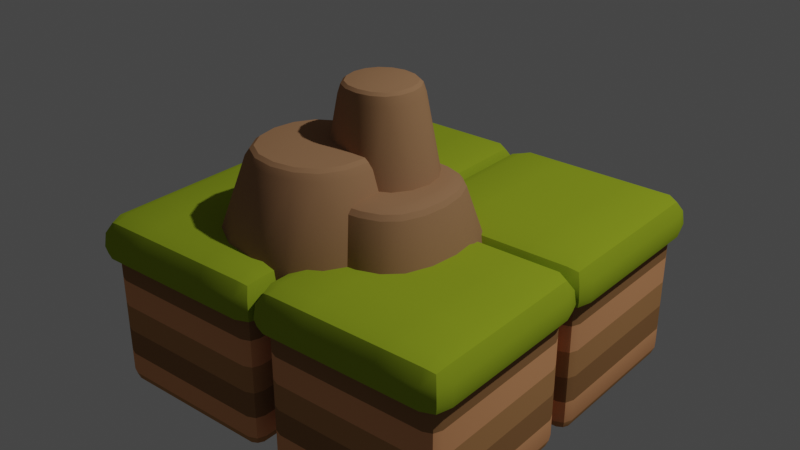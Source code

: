 # Source: LevelCube.blend  (saved by Blender 3.0.42; exported with 4.5.12 LTS)
import bpy
from mathutils import Matrix  # noqa: F401  (used for matrix-valued properties, if any)

bpy.ops.wm.read_factory_settings(use_empty=True)
scene = bpy.context.scene
scene.name = 'Scene'

# ---- collections
col_collection = bpy.data.collections.new('Collection'); scene.collection.children.link(col_collection)

# ---- materials (node trees are filled in below, after node groups)
mat_green_light = bpy.data.materials.new('Green_Light')
mat_green_light.alpha_threshold = 0.0
mat_green_light.use_transparent_shadow = False
mat_green_light.diffuse_color = (0.3129, 0.4109, 0.02278, 1.0)
mat_green_light.roughness = 0.5
mat_dirt_1 = bpy.data.materials.new('Dirt_1')
mat_dirt_1.alpha_threshold = 0.0
mat_dirt_1.use_transparent_shadow = False
mat_dirt_1.diffuse_color = (0.4869, 0.247, 0.1019, 1.0)
mat_dirt_1.roughness = 0.5
mat_dirt_2 = bpy.data.materials.new('Dirt_2')
mat_dirt_2.alpha_threshold = 0.0
mat_dirt_2.use_transparent_shadow = False
mat_dirt_2.diffuse_color = (0.3185, 0.1634, 0.06886, 1.0)
mat_dirt_2.roughness = 0.5
mat_dirt_3 = bpy.data.materials.new('Dirt_3')
mat_dirt_3.alpha_threshold = 0.0
mat_dirt_3.use_transparent_shadow = False
mat_dirt_3.diffuse_color = (0.7874, 0.3653, 0.1699, 1.0)
mat_dirt_3.roughness = 0.5
mat_green_light_001 = bpy.data.materials.new('Green_Light.001')
mat_green_light_001.alpha_threshold = 0.0
mat_green_light_001.use_transparent_shadow = False
mat_green_light_001.diffuse_color = (0.3129, 0.4109, 0.02278, 1.0)
mat_green_light_001.roughness = 0.5
mat_dirt_1_001 = bpy.data.materials.new('Dirt_1.001')
mat_dirt_1_001.alpha_threshold = 0.0
mat_dirt_1_001.use_transparent_shadow = False
mat_dirt_1_001.diffuse_color = (0.4869, 0.247, 0.1019, 1.0)
mat_dirt_1_001.roughness = 0.5
mat_dirt_2_001 = bpy.data.materials.new('Dirt_2.001')
mat_dirt_2_001.alpha_threshold = 0.0
mat_dirt_2_001.use_transparent_shadow = False
mat_dirt_2_001.diffuse_color = (0.3185, 0.1634, 0.06886, 1.0)
mat_dirt_2_001.roughness = 0.5
mat_dirt_3_001 = bpy.data.materials.new('Dirt_3.001')
mat_dirt_3_001.alpha_threshold = 0.0
mat_dirt_3_001.use_transparent_shadow = False
mat_dirt_3_001.diffuse_color = (0.7874, 0.3653, 0.1699, 1.0)
mat_dirt_3_001.roughness = 0.5
mat_green_light_003 = bpy.data.materials.new('Green_Light.003')
mat_green_light_003.alpha_threshold = 0.0
mat_green_light_003.use_transparent_shadow = False
mat_green_light_003.diffuse_color = (0.3129, 0.4109, 0.02278, 1.0)
mat_green_light_003.roughness = 0.5
mat_dirt_1_003 = bpy.data.materials.new('Dirt_1.003')
mat_dirt_1_003.alpha_threshold = 0.0
mat_dirt_1_003.use_transparent_shadow = False
mat_dirt_1_003.diffuse_color = (0.4869, 0.247, 0.1019, 1.0)
mat_dirt_1_003.roughness = 0.5
mat_dirt_2_003 = bpy.data.materials.new('Dirt_2.003')
mat_dirt_2_003.alpha_threshold = 0.0
mat_dirt_2_003.use_transparent_shadow = False
mat_dirt_2_003.diffuse_color = (0.3185, 0.1634, 0.06886, 1.0)
mat_dirt_2_003.roughness = 0.5
mat_dirt_3_003 = bpy.data.materials.new('Dirt_3.003')
mat_dirt_3_003.alpha_threshold = 0.0
mat_dirt_3_003.use_transparent_shadow = False
mat_dirt_3_003.diffuse_color = (0.7874, 0.3653, 0.1699, 1.0)
mat_dirt_3_003.roughness = 0.5
mat_green_light_002 = bpy.data.materials.new('Green_Light.002')
mat_green_light_002.alpha_threshold = 0.0
mat_green_light_002.use_transparent_shadow = False
mat_green_light_002.diffuse_color = (0.3129, 0.4109, 0.02278, 1.0)
mat_green_light_002.roughness = 0.5
mat_dirt_1_002 = bpy.data.materials.new('Dirt_1.002')
mat_dirt_1_002.alpha_threshold = 0.0
mat_dirt_1_002.use_transparent_shadow = False
mat_dirt_1_002.diffuse_color = (0.4869, 0.247, 0.1019, 1.0)
mat_dirt_1_002.roughness = 0.5
mat_dirt_2_002 = bpy.data.materials.new('Dirt_2.002')
mat_dirt_2_002.alpha_threshold = 0.0
mat_dirt_2_002.use_transparent_shadow = False
mat_dirt_2_002.diffuse_color = (0.3185, 0.1634, 0.06886, 1.0)
mat_dirt_2_002.roughness = 0.5
mat_dirt_3_002 = bpy.data.materials.new('Dirt_3.002')
mat_dirt_3_002.alpha_threshold = 0.0
mat_dirt_3_002.use_transparent_shadow = False
mat_dirt_3_002.diffuse_color = (0.7874, 0.3653, 0.1699, 1.0)
mat_dirt_3_002.roughness = 0.5
mat_rock = bpy.data.materials.new('Rock')
mat_rock.alpha_threshold = 0.0
mat_rock.use_transparent_shadow = False
mat_rock.diffuse_color = (0.3844, 0.2076, 0.108, 1.0)
mat_rock.roughness = 0.5

# ---- node groups
ng_auto_smooth = bpy.data.node_groups.new('Auto Smooth', 'GeometryNodeTree')
_s = ng_auto_smooth.interface.new_socket(name='Geometry', in_out='OUTPUT', socket_type='NodeSocketGeometry')
_s = ng_auto_smooth.interface.new_socket(name='Geometry', in_out='INPUT', socket_type='NodeSocketGeometry')
_s = ng_auto_smooth.interface.new_socket(name='Angle', in_out='INPUT', socket_type='NodeSocketFloat')
_s.subtype = 'ANGLE'
_s.min_value = 0.0
_s.max_value = 3.142
ng_auto_smooth.is_modifier = True
_N = ng_auto_smooth.nodes; _L = ng_auto_smooth.links
n0 = _N.new('NodeGroupOutput'); n0.name = 'Group Output'; n0.location = (480, -100)
n1 = _N.new('NodeGroupInput'); n1.name = 'Group Input'; n1.location = (-420, -300)
n2 = _N.new('NodeGroupInput'); n2.name = 'Group Input.001'; n2.location = (-60, -100)
n3 = _N.new('GeometryNodeSetShadeSmooth'); n3.name = 'Set Shade Smooth'; n3.location = (120, -100)
n3.domain = 'EDGE'
n4 = _N.new('GeometryNodeSetShadeSmooth'); n4.name = 'Set Shade Smooth.001'; n4.location = (300, -100)
n5 = _N.new('GeometryNodeInputMeshEdgeAngle'); n5.name = 'Edge Angle'; n5.location = (-420, -220)
n6 = _N.new('GeometryNodeInputEdgeSmooth'); n6.name = 'Is Edge Smooth'; n6.location = (-60, -160)
n7 = _N.new('GeometryNodeInputShadeSmooth'); n7.name = 'Is Face Smooth'; n7.location = (-240, -340)
n8 = _N.new('FunctionNodeBooleanMath'); n8.name = 'Boolean Math'; n8.location = (-60, -220)
n9 = _N.new('FunctionNodeCompare'); n9.name = 'Compare'; n9.location = (-240, -180)
n9.operation = 'LESS_EQUAL'
_L.new(n5.outputs[0], n9.inputs[0])
_L.new(n4.outputs[0], n0.inputs[0])
_L.new(n1.outputs[1], n9.inputs[1])
_L.new(n9.outputs[0], n8.inputs[0])
_L.new(n7.outputs[0], n8.inputs[1])
_L.new(n2.outputs[0], n3.inputs[0])
_L.new(n6.outputs[0], n3.inputs[1])
_L.new(n3.outputs[0], n4.inputs[0])
_L.new(n8.outputs[0], n3.inputs[2])
n0.is_active_output = True

# ---- material node trees

# ---- world
world_world = bpy.data.worlds.new('World'); scene.world = world_world
world_world.use_nodes = True; world_world.node_tree.nodes.clear()
_N = world_world.node_tree.nodes; _L = world_world.node_tree.links
n0 = _N.new('ShaderNodeOutputWorld'); n0.name = 'World Output'; n0.location = (300, 300)
n1 = _N.new('ShaderNodeBackground'); n1.name = 'Background'; n1.location = (10, 300)
n1.inputs[0].default_value = (0.05088, 0.05088, 0.05088, 1.0)
_L.new(n1.outputs[0], n0.inputs[0])
n0.is_active_output = True
world_world.color = (0.05088, 0.05088, 0.05088)
world_world.use_sun_shadow = False
world_world.sun_shadow_jitter_overblur = 0.0

# ---- lights
light_light = bpy.data.lights.new('Light', 'POINT')
light_light.transmission_factor = 0.0
light_light.energy = 1000.0
light_light.shadow_soft_size = 0.1
light_light.shadow_maximum_resolution = 0.006
light_light.use_absolute_resolution = True

# ---- meshes
me_cube_276 = bpy.data.meshes.new('Cube.276')
me_cube_276.from_pydata([(-0.8891, -0.8483, 0.996), (-1.1, -0.8795, 0.801), (-0.9171, -1.1, 0.801), (-0.8891, -0.8483, 0.5272), (-1.1, -0.8795, 0.5666), (-0.9171, -1.1, 0.5666), (-1.117, -0.8951, 0.645), (-1.03, -0.8561, 0.9472), (-1.054, -1.045, 0.801), (-1.1, -0.3818, 0.801), (-0.9329, -1.117, 0.645), (-0.8943, -1.02, 0.9472), (-0.8918, -0.3559, 0.996), (-0.4382, -1.1, 0.801), (-0.4171, -0.8482, 0.996), (-1.03, -0.8561, 0.537), (-0.8943, -1.02, 0.537), (-0.8918, -0.3559, 0.5272), (-0.4171, -0.8482, 0.5272), (-1.054, -1.045, 0.5666), (-1.1, -0.3818, 0.5666), (-0.4382, -1.1, 0.5666), (-1.071, -1.061, 0.645), (-1.001, -0.9841, 0.9093), (-1.117, -0.3947, 0.645), (-1.031, -0.3624, 0.9472), (-0.4514, -1.117, 0.645), (-0.4197, -1.02, 0.9472), (-0.4211, -0.3558, 0.996), (-1.001, -0.9841, 0.5447), (-1.031, -0.3624, 0.537), (-0.4197, -1.02, 0.537), (-1.0, -0.8736, -0.8736), (-0.8736, -0.8736, -1.0), (-0.8736, -1.0, -0.8736), (-0.963, -0.8736, -0.963), (-0.9466, -0.9466, -0.9466), (-0.8736, -0.963, -0.963), (-0.963, -0.963, -0.8736), (-1.0, -0.8736, 0.624), (-1.0, -0.8736, 0.2813), (-1.0, -0.8736, -0.0243), (-1.0, -0.8736, -0.3277), (-1.0, -0.8736, -0.624), (-0.963, -0.963, -0.624), (-0.963, -0.963, -0.3277), (-0.963, -0.963, -0.0243), (-0.963, -0.963, 0.2813), (-0.963, -0.963, 0.624), (-0.8736, -1.0, -0.624), (-0.8736, -1.0, -0.3277), (-0.8736, -1.0, -0.0243), (-0.8736, -1.0, 0.2813), (-0.8736, -1.0, 0.624), (0.8891, -0.8483, 0.996), (1.1, -0.8795, 0.801), (0.9171, -1.1, 0.801), (0.8891, -0.8483, 0.5272), (1.1, -0.8795, 0.5666), (0.9171, -1.1, 0.5666), (1.117, -0.8951, 0.645), (1.03, -0.8561, 0.9472), (1.054, -1.045, 0.801), (1.1, -0.3818, 0.801), (0.9329, -1.117, 0.645), (0.8943, -1.02, 0.9472), (0.8918, -0.3559, 0.996), (0.4382, -1.1, 0.801), (0.4171, -0.8482, 0.996), (1.03, -0.8561, 0.537), (0.8943, -1.02, 0.537), (0.8918, -0.3559, 0.5272), (0.4171, -0.8482, 0.5272), (1.054, -1.045, 0.5666), (1.1, -0.3818, 0.5666), (0.4382, -1.1, 0.5666), (1.071, -1.061, 0.645), (1.001, -0.9841, 0.9093), (1.117, -0.3947, 0.645), (1.031, -0.3624, 0.9472), (0.4514, -1.117, 0.645), (0.4197, -1.02, 0.9472), (0.4211, -0.3558, 0.996), (1.001, -0.9841, 0.5447), (1.031, -0.3624, 0.537), (0.4197, -1.02, 0.537), (1.0, -0.8736, -0.8736), (0.8736, -0.8736, -1.0), (0.8736, -1.0, -0.8736), (0.963, -0.8736, -0.963), (0.9466, -0.9466, -0.9466), (0.8736, -0.963, -0.963), (0.963, -0.963, -0.8736), (0.0, -1.1, 0.5666), (0.0, -0.8482, 0.996), (1.0, -0.8736, 0.624), (1.0, -0.8736, 0.2813), (1.0, -0.8736, -0.0243), (1.0, -0.8736, -0.3277), (1.0, -0.8736, -0.624), (0.963, -0.963, -0.624), (0.963, -0.963, -0.3277), (0.963, -0.963, -0.0243), (0.963, -0.963, 0.2813), (0.963, -0.963, 0.624), (0.8736, -1.0, -0.624), (0.8736, -1.0, -0.3277), (0.8736, -1.0, -0.0243), (0.8736, -1.0, 0.2813), (0.8736, -1.0, 0.624), (0.0, -1.117, 0.645), (0.0, -1.02, 0.537), (0.0, -0.3558, 0.996), (0.0, -1.02, 0.9472), (0.0, -0.8482, 0.5272), (0.0, -1.0, -0.8736), (0.0, -0.963, -0.963), (0.0, -0.8736, -1.0), (0.0, -1.0, 0.624), (0.0, -1.0, 0.2813), (0.0, -1.0, -0.0243), (0.0, -1.0, -0.3277), (0.0, -1.0, -0.624), (0.0, -1.1, 0.801), (-0.8891, 0.8483, 0.996), (-1.1, 0.8795, 0.801), (-0.9171, 1.1, 0.801), (-0.8891, 0.8483, 0.5272), (-1.1, 0.8795, 0.5666), (-0.9171, 1.1, 0.5666), (-1.117, 0.8951, 0.645), (-1.03, 0.8561, 0.9472), (-1.054, 1.045, 0.801), (-1.1, 0.3818, 0.801), (-0.9329, 1.117, 0.645), (-0.8943, 1.02, 0.9472), (-0.8918, 0.3559, 0.996), (-0.4382, 1.1, 0.801), (-0.4171, 0.8482, 0.996), (-1.03, 0.8561, 0.537), (-0.8943, 1.02, 0.537), (-0.8918, 0.3559, 0.5272), (-0.4171, 0.8482, 0.5272), (-1.054, 1.045, 0.5666), (-1.1, 0.3818, 0.5666), (-0.4382, 1.1, 0.5666), (-1.071, 1.061, 0.645), (-1.001, 0.9841, 0.9093), (-1.117, 0.3947, 0.645), (-1.031, 0.3624, 0.9472), (-0.4514, 1.117, 0.645), (-0.4197, 1.02, 0.9472), (-0.4211, 0.3558, 0.996), (-1.001, 0.9841, 0.5447), (-1.031, 0.3624, 0.537), (-0.4197, 1.02, 0.537), (-1.117, 0.0, 0.645), (-1.0, 0.8736, -0.8736), (-0.8736, 0.8736, -1.0), (-0.8736, 1.0, -0.8736), (-0.963, 0.8736, -0.963), (-0.9466, 0.9466, -0.9466), (-0.8736, 0.963, -0.963), (-0.963, 0.963, -0.8736), (-1.031, 0.0, 0.537), (-0.4211, 0.0, 0.996), (-1.031, 0.0, 0.9472), (-1.0, 0.8736, 0.624), (-1.0, 0.8736, 0.2813), (-1.0, 0.8736, -0.0243), (-1.0, 0.8736, -0.3277), (-1.0, 0.8736, -0.624), (-0.963, 0.963, -0.624), (-0.963, 0.963, -0.3277), (-0.963, 0.963, -0.0243), (-0.963, 0.963, 0.2813), (-0.963, 0.963, 0.624), (-0.8736, 1.0, -0.624), (-0.8736, 1.0, -0.3277), (-0.8736, 1.0, -0.0243), (-0.8736, 1.0, 0.2813), (-0.8736, 1.0, 0.624), (-0.8918, 0.0, 0.5272), (-1.1, 0.0, 0.801), (-1.1, 0.0, 0.5666), (-0.8918, 0.0, 0.996), (-1.0, 0.0, -0.8736), (-0.963, 0.0, -0.963), (-0.8736, 0.0, -1.0), (-1.0, 0.0, 0.624), (-1.0, 0.0, 0.2813), (-1.0, 0.0, -0.0243), (-1.0, 0.0, -0.3277), (-1.0, 0.0, -0.624), (0.8891, 0.8483, 0.996), (1.1, 0.8795, 0.801), (0.9171, 1.1, 0.801), (0.8891, 0.8483, 0.5272), (1.1, 0.8795, 0.5666), (0.9171, 1.1, 0.5666), (1.117, 0.8951, 0.645), (1.03, 0.8561, 0.9472), (1.054, 1.045, 0.801), (1.1, 0.3818, 0.801), (0.9329, 1.117, 0.645), (0.8943, 1.02, 0.9472), (0.8918, 0.3559, 0.996), (0.4382, 1.1, 0.801), (0.4171, 0.8482, 0.996), (1.03, 0.8561, 0.537), (0.8943, 1.02, 0.537), (0.8918, 0.3559, 0.5272), (0.4171, 0.8482, 0.5272), (1.054, 1.045, 0.5666), (1.1, 0.3818, 0.5666), (0.4382, 1.1, 0.5666), (1.071, 1.061, 0.645), (1.001, 0.9841, 0.9093), (1.117, 0.3947, 0.645), (1.031, 0.3624, 0.9472), (0.4514, 1.117, 0.645), (0.4197, 1.02, 0.9472), (0.4211, 0.3558, 0.996), (1.001, 0.9841, 0.5447), (1.031, 0.3624, 0.537), (0.4197, 1.02, 0.537), (1.117, 0.0, 0.645), (1.0, 0.8736, -0.8736), (0.8736, 0.8736, -1.0), (0.8736, 1.0, -0.8736), (0.963, 0.8736, -0.963), (0.9466, 0.9466, -0.9466), (0.8736, 0.963, -0.963), (0.963, 0.963, -0.8736), (0.0, 1.1, 0.5666), (0.0, 0.8482, 0.996), (1.031, 0.0, 0.537), (0.4211, 0.0, 0.996), (1.031, 0.0, 0.9472), (1.0, 0.8736, 0.624), (1.0, 0.8736, 0.2813), (1.0, 0.8736, -0.0243), (1.0, 0.8736, -0.3277), (1.0, 0.8736, -0.624), (0.963, 0.963, -0.624), (0.963, 0.963, -0.3277), (0.963, 0.963, -0.0243), (0.963, 0.963, 0.2813), (0.963, 0.963, 0.624), (0.8736, 1.0, -0.624), (0.8736, 1.0, -0.3277), (0.8736, 1.0, -0.0243), (0.8736, 1.0, 0.2813), (0.8736, 1.0, 0.624), (0.0, 1.117, 0.645), (0.0, 1.02, 0.537), (0.0, 0.3558, 0.996), (0.0, 1.02, 0.9472), (0.0, 0.8482, 0.5272), (0.8918, 0.0, 0.5272), (1.1, 0.0, 0.801), (0.0, 0.0, 0.996), (1.1, 0.0, 0.5666), (0.0, 1.0, -0.8736), (0.0, 0.963, -0.963), (0.0, 0.8736, -1.0), (0.8918, 0.0, 0.996), (0.0, 1.0, 0.624), (0.0, 1.0, 0.2813), (0.0, 1.0, -0.0243), (0.0, 1.0, -0.3277), (0.0, 1.0, -0.624), (1.0, 0.0, -0.8736), (0.963, 0.0, -0.963), (0.8736, 0.0, -1.0), (0.0, 1.1, 0.801), (1.0, 0.0, 0.624), (1.0, 0.0, 0.2813), (1.0, 0.0, -0.0243), (1.0, 0.0, -0.3277), (1.0, 0.0, -0.624), (0.0, 0.0, -1.0)], [], [(0, 14, 28, 12), (0, 12, 25, 7), (0, 7, 23, 11), (0, 11, 27, 14), (1, 9, 24, 6), (1, 6, 22, 8), (1, 8, 23, 7), (1, 7, 25, 9), (261, 165, 28, 112), (110, 26, 21, 93), (113, 94, 14, 27), (2, 8, 22, 10), (2, 10, 26, 13), (2, 13, 27, 11), (2, 11, 23, 8), (3, 18, 31, 16), (3, 16, 29, 15), (3, 15, 30, 17), (4, 6, 24, 20), (4, 20, 30, 15), (4, 15, 29, 19), (4, 19, 22, 6), (123, 13, 26, 110), (111, 93, 21, 31), (5, 10, 22, 19), (5, 19, 29, 16), (5, 16, 31, 21), (5, 21, 26, 10), (111, 31, 18, 114), (113, 27, 13, 123), (193, 186, 32, 43), (281, 117, 33, 188), (32, 35, 36, 38), (33, 37, 36, 35), (34, 38, 36, 37), (43, 32, 38, 44), (44, 38, 34, 49), (115, 34, 37, 116), (116, 37, 33, 117), (45, 50, 51, 46), (48, 47, 52, 53), (47, 46, 51, 52), (41, 42, 45, 46), (45, 44, 49, 50), (39, 40, 47, 48), (40, 41, 46, 47), (42, 43, 44, 45), (191, 192, 42, 41), (189, 190, 40, 39), (190, 191, 41, 40), (192, 193, 43, 42), (50, 121, 120, 51), (50, 49, 122, 121), (52, 51, 120, 119), (53, 52, 119, 118), (49, 34, 115, 122), (14, 94, 112, 28), (25, 166, 183, 9), (25, 12, 185, 166), (30, 20, 184, 164), (9, 183, 156, 24), (24, 156, 184, 20), (35, 187, 188, 33), (32, 186, 187, 35), (30, 164, 182, 17), (28, 165, 185, 12), (54, 66, 82, 68), (54, 61, 79, 66), (54, 65, 77, 61), (54, 68, 81, 65), (55, 60, 78, 63), (55, 62, 76, 60), (55, 61, 77, 62), (55, 63, 79, 61), (261, 112, 82, 237), (110, 93, 75, 80), (113, 81, 68, 94), (56, 64, 76, 62), (56, 67, 80, 64), (56, 65, 81, 67), (56, 62, 77, 65), (57, 70, 85, 72), (57, 69, 83, 70), (57, 71, 84, 69), (58, 74, 78, 60), (58, 69, 84, 74), (58, 73, 83, 69), (58, 60, 76, 73), (123, 110, 80, 67), (111, 85, 75, 93), (59, 73, 76, 64), (59, 70, 83, 73), (59, 75, 85, 70), (59, 64, 80, 75), (111, 114, 72, 85), (113, 123, 67, 81), (280, 99, 86, 272), (281, 274, 87, 117), (86, 92, 90, 89), (87, 89, 90, 91), (88, 91, 90, 92), (99, 100, 92, 86), (100, 105, 88, 92), (115, 116, 91, 88), (116, 117, 87, 91), (101, 102, 107, 106), (104, 109, 108, 103), (103, 108, 107, 102), (97, 102, 101, 98), (101, 106, 105, 100), (95, 104, 103, 96), (96, 103, 102, 97), (98, 101, 100, 99), (278, 97, 98, 279), (276, 95, 96, 277), (277, 96, 97, 278), (279, 98, 99, 280), (106, 107, 120, 121), (106, 121, 122, 105), (108, 119, 120, 107), (109, 118, 119, 108), (105, 122, 115, 88), (68, 82, 112, 94), (79, 63, 260, 238), (79, 238, 266, 66), (84, 236, 262, 74), (63, 78, 226, 260), (78, 74, 262, 226), (89, 87, 274, 273), (86, 89, 273, 272), (84, 71, 259, 236), (82, 66, 266, 237), (124, 136, 152, 138), (124, 131, 149, 136), (124, 135, 147, 131), (124, 138, 151, 135), (125, 130, 148, 133), (125, 132, 146, 130), (125, 131, 147, 132), (125, 133, 149, 131), (261, 256, 152, 165), (254, 234, 145, 150), (257, 151, 138, 235), (126, 134, 146, 132), (126, 137, 150, 134), (126, 135, 151, 137), (126, 132, 147, 135), (127, 140, 155, 142), (127, 139, 153, 140), (127, 141, 154, 139), (128, 144, 148, 130), (128, 139, 154, 144), (128, 143, 153, 139), (128, 130, 146, 143), (275, 254, 150, 137), (255, 155, 145, 234), (129, 143, 146, 134), (129, 140, 153, 143), (129, 145, 155, 140), (129, 134, 150, 145), (255, 258, 142, 155), (257, 275, 137, 151), (193, 171, 157, 186), (281, 188, 158, 265), (157, 163, 161, 160), (158, 160, 161, 162), (159, 162, 161, 163), (171, 172, 163, 157), (172, 177, 159, 163), (263, 264, 162, 159), (264, 265, 158, 162), (173, 174, 179, 178), (176, 181, 180, 175), (175, 180, 179, 174), (169, 174, 173, 170), (173, 178, 177, 172), (167, 176, 175, 168), (168, 175, 174, 169), (170, 173, 172, 171), (191, 169, 170, 192), (189, 167, 168, 190), (190, 168, 169, 191), (192, 170, 171, 193), (178, 179, 269, 270), (178, 270, 271, 177), (180, 268, 269, 179), (181, 267, 268, 180), (177, 271, 263, 159), (138, 152, 256, 235), (149, 133, 183, 166), (149, 166, 185, 136), (154, 164, 184, 144), (133, 148, 156, 183), (148, 144, 184, 156), (160, 158, 188, 187), (157, 160, 187, 186), (154, 141, 182, 164), (152, 136, 185, 165), (194, 208, 222, 206), (194, 206, 219, 201), (194, 201, 217, 205), (194, 205, 221, 208), (195, 203, 218, 200), (195, 200, 216, 202), (195, 202, 217, 201), (195, 201, 219, 203), (261, 237, 222, 256), (254, 220, 215, 234), (257, 235, 208, 221), (196, 202, 216, 204), (196, 204, 220, 207), (196, 207, 221, 205), (196, 205, 217, 202), (197, 212, 225, 210), (197, 210, 223, 209), (197, 209, 224, 211), (198, 200, 218, 214), (198, 214, 224, 209), (198, 209, 223, 213), (198, 213, 216, 200), (275, 207, 220, 254), (255, 234, 215, 225), (199, 204, 216, 213), (199, 213, 223, 210), (199, 210, 225, 215), (199, 215, 220, 204), (255, 225, 212, 258), (257, 221, 207, 275), (280, 272, 227, 243), (281, 265, 228, 274), (227, 230, 231, 233), (228, 232, 231, 230), (229, 233, 231, 232), (243, 227, 233, 244), (244, 233, 229, 249), (263, 229, 232, 264), (264, 232, 228, 265), (245, 250, 251, 246), (248, 247, 252, 253), (247, 246, 251, 252), (241, 242, 245, 246), (245, 244, 249, 250), (239, 240, 247, 248), (240, 241, 246, 247), (242, 243, 244, 245), (278, 279, 242, 241), (276, 277, 240, 239), (277, 278, 241, 240), (279, 280, 243, 242), (250, 270, 269, 251), (250, 249, 271, 270), (252, 251, 269, 268), (253, 252, 268, 267), (249, 229, 263, 271), (208, 235, 256, 222), (219, 238, 260, 203), (219, 206, 266, 238), (224, 214, 262, 236), (203, 260, 226, 218), (218, 226, 262, 214), (230, 273, 274, 228), (227, 272, 273, 230), (224, 236, 259, 211), (222, 237, 266, 206)])
me_cube_276.polygons.foreach_set('use_smooth', [True] * 264)
me_cube_276.polygons.foreach_set('material_index', [0, 0, 0, 0, 0, 0, 0, 0, 0, 0, 0, 0, 0, 0, 0, 0, 0, 0, 0, 0, 0, 0, 0, 0, 0, 0, 0, 0, 0, 0, 3, 1, 1, 1, 1, 3, 3, 1, 1, 1, 2, 3, 1, 2, 2, 3, 2, 1, 2, 3, 2, 1, 2, 3, 2, 3, 0, 0, 0, 0, 0, 0, 1, 1, 0, 0, 0, 0, 0, 0, 0, 0, 0, 0, 0, 0, 0, 0, 0, 0, 0, 0, 0, 0, 0, 0, 0, 0, 0, 0, 0, 0, 0, 0, 0, 0, 3, 1, 1, 1, 1, 3, 3, 1, 1, 1, 2, 3, 1, 2, 2, 3, 2, 1, 2, 3, 2, 1, 2, 3, 2, 3, 0, 0, 0, 0, 0, 0, 1, 1, 0, 0, 0, 0, 0, 0, 0, 0, 0, 0, 0, 0, 0, 0, 0, 0, 0, 0, 0, 0, 0, 0, 0, 0, 0, 0, 0, 0, 0, 0, 0, 0, 3, 1, 1, 1, 1, 3, 3, 1, 1, 1, 2, 3, 1, 2, 2, 3, 2, 1, 2, 3, 2, 1, 2, 3, 2, 3, 0, 0, 0, 0, 0, 0, 1, 1, 0, 0, 0, 0, 0, 0, 0, 0, 0, 0, 0, 0, 0, 0, 0, 0, 0, 0, 0, 0, 0, 0, 0, 0, 0, 0, 0, 0, 0, 0, 0, 0, 3, 1, 1, 1, 1, 3, 3, 1, 1, 1, 2, 3, 1, 2, 2, 3, 2, 1, 2, 3, 2, 1, 2, 3, 2, 3, 0, 0, 0, 0, 0, 0, 1, 1, 0, 0])
_k = set([(7, 23), (7, 25), (8, 22), (8, 23), (11, 23), (11, 27), (19, 22), (19, 29), (25, 166), (27, 113), (61, 77), (61, 79), (62, 76), (62, 77), (65, 77), (65, 81), (73, 76), (73, 83), (79, 238), (81, 113), (131, 147), (131, 149), (132, 146), (132, 147), (135, 147), (135, 151), (143, 146), (143, 153), (149, 166), (151, 257), (201, 217), (201, 219), (202, 216), (202, 217), (205, 217), (205, 221), (213, 216), (213, 223), (219, 238), (221, 257)])
me_cube_276.attributes.new('sharp_edge', 'BOOLEAN', 'EDGE').data.foreach_set('value', [ (min(e.vertices), max(e.vertices)) in _k for e in me_cube_276.edges])
me_cube_276.materials.append(mat_green_light)
me_cube_276.materials.append(mat_dirt_1)
me_cube_276.materials.append(mat_dirt_2)
me_cube_276.materials.append(mat_dirt_3)
me_cube_276.use_remesh_preserve_volume = False
me_cube_276.use_remesh_preserve_attributes = False
me_cube_276.use_mirror_vertex_groups = False
me_cube_276.update()
me_cube_001 = bpy.data.meshes.new('Cube.001')
me_cube_001.from_pydata([(-0.8891, -0.8483, 0.996), (-1.1, -0.8795, 0.801), (-0.9171, -1.1, 0.801), (-0.8891, -0.8483, 0.5272), (-1.1, -0.8795, 0.5666), (-0.9171, -1.1, 0.5666), (-1.117, -0.8951, 0.645), (-1.03, -0.8561, 0.9472), (-1.054, -1.045, 0.801), (-1.1, -0.3818, 0.801), (-0.9329, -1.117, 0.645), (-0.8943, -1.02, 0.9472), (-0.8918, -0.3559, 0.996), (-0.4382, -1.1, 0.801), (-0.4171, -0.8482, 0.996), (-1.03, -0.8561, 0.537), (-0.8943, -1.02, 0.537), (-0.8918, -0.3559, 0.5272), (-0.4171, -0.8482, 0.5272), (-1.054, -1.045, 0.5666), (-1.1, -0.3818, 0.5666), (-0.4382, -1.1, 0.5666), (-1.071, -1.061, 0.645), (-1.001, -0.9841, 0.9093), (-1.117, -0.3947, 0.645), (-1.031, -0.3624, 0.9472), (-0.4514, -1.117, 0.645), (-0.4197, -1.02, 0.9472), (-0.4211, -0.3558, 0.996), (-1.001, -0.9841, 0.5447), (-1.031, -0.3624, 0.537), (-0.4197, -1.02, 0.537), (-1.0, -0.8736, -0.8736), (-0.8736, -0.8736, -1.0), (-0.8736, -1.0, -0.8736), (-0.963, -0.8736, -0.963), (-0.9466, -0.9466, -0.9466), (-0.8736, -0.963, -0.963), (-0.963, -0.963, -0.8736), (-1.0, -0.8736, 0.624), (-1.0, -0.8736, 0.2813), (-1.0, -0.8736, -0.0243), (-1.0, -0.8736, -0.3277), (-1.0, -0.8736, -0.624), (-0.963, -0.963, -0.624), (-0.963, -0.963, -0.3277), (-0.963, -0.963, -0.0243), (-0.963, -0.963, 0.2813), (-0.963, -0.963, 0.624), (-0.8736, -1.0, -0.624), (-0.8736, -1.0, -0.3277), (-0.8736, -1.0, -0.0243), (-0.8736, -1.0, 0.2813), (-0.8736, -1.0, 0.624), (0.8891, -0.8483, 0.996), (1.1, -0.8795, 0.801), (0.9171, -1.1, 0.801), (0.8891, -0.8483, 0.5272), (1.1, -0.8795, 0.5666), (0.9171, -1.1, 0.5666), (1.117, -0.8951, 0.645), (1.03, -0.8561, 0.9472), (1.054, -1.045, 0.801), (1.1, -0.3818, 0.801), (0.9329, -1.117, 0.645), (0.8943, -1.02, 0.9472), (0.8918, -0.3559, 0.996), (0.4382, -1.1, 0.801), (0.4171, -0.8482, 0.996), (1.03, -0.8561, 0.537), (0.8943, -1.02, 0.537), (0.8918, -0.3559, 0.5272), (0.4171, -0.8482, 0.5272), (1.054, -1.045, 0.5666), (1.1, -0.3818, 0.5666), (0.4382, -1.1, 0.5666), (1.071, -1.061, 0.645), (1.001, -0.9841, 0.9093), (1.117, -0.3947, 0.645), (1.031, -0.3624, 0.9472), (0.4514, -1.117, 0.645), (0.4197, -1.02, 0.9472), (0.4211, -0.3558, 0.996), (1.001, -0.9841, 0.5447), (1.031, -0.3624, 0.537), (0.4197, -1.02, 0.537), (1.0, -0.8736, -0.8736), (0.8736, -0.8736, -1.0), (0.8736, -1.0, -0.8736), (0.963, -0.8736, -0.963), (0.9466, -0.9466, -0.9466), (0.8736, -0.963, -0.963), (0.963, -0.963, -0.8736), (0.0, -1.1, 0.5666), (0.0, -0.8482, 0.996), (1.0, -0.8736, 0.624), (1.0, -0.8736, 0.2813), (1.0, -0.8736, -0.0243), (1.0, -0.8736, -0.3277), (1.0, -0.8736, -0.624), (0.963, -0.963, -0.624), (0.963, -0.963, -0.3277), (0.963, -0.963, -0.0243), (0.963, -0.963, 0.2813), (0.963, -0.963, 0.624), (0.8736, -1.0, -0.624), (0.8736, -1.0, -0.3277), (0.8736, -1.0, -0.0243), (0.8736, -1.0, 0.2813), (0.8736, -1.0, 0.624), (0.0, -1.117, 0.645), (0.0, -1.02, 0.537), (0.0, -0.3558, 0.996), (0.0, -1.02, 0.9472), (0.0, -0.8482, 0.5272), (0.0, -1.0, -0.8736), (0.0, -0.963, -0.963), (0.0, -0.8736, -1.0), (0.0, -1.0, 0.624), (0.0, -1.0, 0.2813), (0.0, -1.0, -0.0243), (0.0, -1.0, -0.3277), (0.0, -1.0, -0.624), (0.0, -1.1, 0.801), (-0.8891, 0.8483, 0.996), (-1.1, 0.8795, 0.801), (-0.9171, 1.1, 0.801), (-0.8891, 0.8483, 0.5272), (-1.1, 0.8795, 0.5666), (-0.9171, 1.1, 0.5666), (-1.117, 0.8951, 0.645), (-1.03, 0.8561, 0.9472), (-1.054, 1.045, 0.801), (-1.1, 0.3818, 0.801), (-0.9329, 1.117, 0.645), (-0.8943, 1.02, 0.9472), (-0.8918, 0.3559, 0.996), (-0.4382, 1.1, 0.801), (-0.4171, 0.8482, 0.996), (-1.03, 0.8561, 0.537), (-0.8943, 1.02, 0.537), (-0.8918, 0.3559, 0.5272), (-0.4171, 0.8482, 0.5272), (-1.054, 1.045, 0.5666), (-1.1, 0.3818, 0.5666), (-0.4382, 1.1, 0.5666), (-1.071, 1.061, 0.645), (-1.001, 0.9841, 0.9093), (-1.117, 0.3947, 0.645), (-1.031, 0.3624, 0.9472), (-0.4514, 1.117, 0.645), (-0.4197, 1.02, 0.9472), (-0.4211, 0.3558, 0.996), (-1.001, 0.9841, 0.5447), (-1.031, 0.3624, 0.537), (-0.4197, 1.02, 0.537), (-1.117, 0.0, 0.645), (-1.0, 0.8736, -0.8736), (-0.8736, 0.8736, -1.0), (-0.8736, 1.0, -0.8736), (-0.963, 0.8736, -0.963), (-0.9466, 0.9466, -0.9466), (-0.8736, 0.963, -0.963), (-0.963, 0.963, -0.8736), (-1.031, 0.0, 0.537), (-0.4211, 0.0, 0.996), (-1.031, 0.0, 0.9472), (-1.0, 0.8736, 0.624), (-1.0, 0.8736, 0.2813), (-1.0, 0.8736, -0.0243), (-1.0, 0.8736, -0.3277), (-1.0, 0.8736, -0.624), (-0.963, 0.963, -0.624), (-0.963, 0.963, -0.3277), (-0.963, 0.963, -0.0243), (-0.963, 0.963, 0.2813), (-0.963, 0.963, 0.624), (-0.8736, 1.0, -0.624), (-0.8736, 1.0, -0.3277), (-0.8736, 1.0, -0.0243), (-0.8736, 1.0, 0.2813), (-0.8736, 1.0, 0.624), (-0.8918, 0.0, 0.5272), (-1.1, 0.0, 0.801), (-1.1, 0.0, 0.5666), (-0.8918, 0.0, 0.996), (-1.0, 0.0, -0.8736), (-0.963, 0.0, -0.963), (-0.8736, 0.0, -1.0), (-1.0, 0.0, 0.624), (-1.0, 0.0, 0.2813), (-1.0, 0.0, -0.0243), (-1.0, 0.0, -0.3277), (-1.0, 0.0, -0.624), (0.8891, 0.8483, 0.996), (1.1, 0.8795, 0.801), (0.9171, 1.1, 0.801), (0.8891, 0.8483, 0.5272), (1.1, 0.8795, 0.5666), (0.9171, 1.1, 0.5666), (1.117, 0.8951, 0.645), (1.03, 0.8561, 0.9472), (1.054, 1.045, 0.801), (1.1, 0.3818, 0.801), (0.9329, 1.117, 0.645), (0.8943, 1.02, 0.9472), (0.8918, 0.3559, 0.996), (0.4382, 1.1, 0.801), (0.4171, 0.8482, 0.996), (1.03, 0.8561, 0.537), (0.8943, 1.02, 0.537), (0.8918, 0.3559, 0.5272), (0.4171, 0.8482, 0.5272), (1.054, 1.045, 0.5666), (1.1, 0.3818, 0.5666), (0.4382, 1.1, 0.5666), (1.071, 1.061, 0.645), (1.001, 0.9841, 0.9093), (1.117, 0.3947, 0.645), (1.031, 0.3624, 0.9472), (0.4514, 1.117, 0.645), (0.4197, 1.02, 0.9472), (0.4211, 0.3558, 0.996), (1.001, 0.9841, 0.5447), (1.031, 0.3624, 0.537), (0.4197, 1.02, 0.537), (1.117, 0.0, 0.645), (1.0, 0.8736, -0.8736), (0.8736, 0.8736, -1.0), (0.8736, 1.0, -0.8736), (0.963, 0.8736, -0.963), (0.9466, 0.9466, -0.9466), (0.8736, 0.963, -0.963), (0.963, 0.963, -0.8736), (0.0, 1.1, 0.5666), (0.0, 0.8482, 0.996), (1.031, 0.0, 0.537), (0.4211, 0.0, 0.996), (1.031, 0.0, 0.9472), (1.0, 0.8736, 0.624), (1.0, 0.8736, 0.2813), (1.0, 0.8736, -0.0243), (1.0, 0.8736, -0.3277), (1.0, 0.8736, -0.624), (0.963, 0.963, -0.624), (0.963, 0.963, -0.3277), (0.963, 0.963, -0.0243), (0.963, 0.963, 0.2813), (0.963, 0.963, 0.624), (0.8736, 1.0, -0.624), (0.8736, 1.0, -0.3277), (0.8736, 1.0, -0.0243), (0.8736, 1.0, 0.2813), (0.8736, 1.0, 0.624), (0.0, 1.117, 0.645), (0.0, 1.02, 0.537), (0.0, 0.3558, 0.996), (0.0, 1.02, 0.9472), (0.0, 0.8482, 0.5272), (0.8918, 0.0, 0.5272), (1.1, 0.0, 0.801), (0.0, 0.0, 0.996), (1.1, 0.0, 0.5666), (0.0, 1.0, -0.8736), (0.0, 0.963, -0.963), (0.0, 0.8736, -1.0), (0.8918, 0.0, 0.996), (0.0, 1.0, 0.624), (0.0, 1.0, 0.2813), (0.0, 1.0, -0.0243), (0.0, 1.0, -0.3277), (0.0, 1.0, -0.624), (1.0, 0.0, -0.8736), (0.963, 0.0, -0.963), (0.8736, 0.0, -1.0), (0.0, 1.1, 0.801), (1.0, 0.0, 0.624), (1.0, 0.0, 0.2813), (1.0, 0.0, -0.0243), (1.0, 0.0, -0.3277), (1.0, 0.0, -0.624), (0.0, 0.0, -1.0)], [], [(0, 14, 28, 12), (0, 12, 25, 7), (0, 7, 23, 11), (0, 11, 27, 14), (1, 9, 24, 6), (1, 6, 22, 8), (1, 8, 23, 7), (1, 7, 25, 9), (261, 165, 28, 112), (110, 26, 21, 93), (113, 94, 14, 27), (2, 8, 22, 10), (2, 10, 26, 13), (2, 13, 27, 11), (2, 11, 23, 8), (3, 18, 31, 16), (3, 16, 29, 15), (3, 15, 30, 17), (4, 6, 24, 20), (4, 20, 30, 15), (4, 15, 29, 19), (4, 19, 22, 6), (123, 13, 26, 110), (111, 93, 21, 31), (5, 10, 22, 19), (5, 19, 29, 16), (5, 16, 31, 21), (5, 21, 26, 10), (111, 31, 18, 114), (113, 27, 13, 123), (193, 186, 32, 43), (281, 117, 33, 188), (32, 35, 36, 38), (33, 37, 36, 35), (34, 38, 36, 37), (43, 32, 38, 44), (44, 38, 34, 49), (115, 34, 37, 116), (116, 37, 33, 117), (45, 50, 51, 46), (48, 47, 52, 53), (47, 46, 51, 52), (41, 42, 45, 46), (45, 44, 49, 50), (39, 40, 47, 48), (40, 41, 46, 47), (42, 43, 44, 45), (191, 192, 42, 41), (189, 190, 40, 39), (190, 191, 41, 40), (192, 193, 43, 42), (50, 121, 120, 51), (50, 49, 122, 121), (52, 51, 120, 119), (53, 52, 119, 118), (49, 34, 115, 122), (14, 94, 112, 28), (25, 166, 183, 9), (25, 12, 185, 166), (30, 20, 184, 164), (9, 183, 156, 24), (24, 156, 184, 20), (35, 187, 188, 33), (32, 186, 187, 35), (30, 164, 182, 17), (28, 165, 185, 12), (54, 66, 82, 68), (54, 61, 79, 66), (54, 65, 77, 61), (54, 68, 81, 65), (55, 60, 78, 63), (55, 62, 76, 60), (55, 61, 77, 62), (55, 63, 79, 61), (261, 112, 82, 237), (110, 93, 75, 80), (113, 81, 68, 94), (56, 64, 76, 62), (56, 67, 80, 64), (56, 65, 81, 67), (56, 62, 77, 65), (57, 70, 85, 72), (57, 69, 83, 70), (57, 71, 84, 69), (58, 74, 78, 60), (58, 69, 84, 74), (58, 73, 83, 69), (58, 60, 76, 73), (123, 110, 80, 67), (111, 85, 75, 93), (59, 73, 76, 64), (59, 70, 83, 73), (59, 75, 85, 70), (59, 64, 80, 75), (111, 114, 72, 85), (113, 123, 67, 81), (280, 99, 86, 272), (281, 274, 87, 117), (86, 92, 90, 89), (87, 89, 90, 91), (88, 91, 90, 92), (99, 100, 92, 86), (100, 105, 88, 92), (115, 116, 91, 88), (116, 117, 87, 91), (101, 102, 107, 106), (104, 109, 108, 103), (103, 108, 107, 102), (97, 102, 101, 98), (101, 106, 105, 100), (95, 104, 103, 96), (96, 103, 102, 97), (98, 101, 100, 99), (278, 97, 98, 279), (276, 95, 96, 277), (277, 96, 97, 278), (279, 98, 99, 280), (106, 107, 120, 121), (106, 121, 122, 105), (108, 119, 120, 107), (109, 118, 119, 108), (105, 122, 115, 88), (68, 82, 112, 94), (79, 63, 260, 238), (79, 238, 266, 66), (84, 236, 262, 74), (63, 78, 226, 260), (78, 74, 262, 226), (89, 87, 274, 273), (86, 89, 273, 272), (84, 71, 259, 236), (82, 66, 266, 237), (124, 136, 152, 138), (124, 131, 149, 136), (124, 135, 147, 131), (124, 138, 151, 135), (125, 130, 148, 133), (125, 132, 146, 130), (125, 131, 147, 132), (125, 133, 149, 131), (261, 256, 152, 165), (254, 234, 145, 150), (257, 151, 138, 235), (126, 134, 146, 132), (126, 137, 150, 134), (126, 135, 151, 137), (126, 132, 147, 135), (127, 140, 155, 142), (127, 139, 153, 140), (127, 141, 154, 139), (128, 144, 148, 130), (128, 139, 154, 144), (128, 143, 153, 139), (128, 130, 146, 143), (275, 254, 150, 137), (255, 155, 145, 234), (129, 143, 146, 134), (129, 140, 153, 143), (129, 145, 155, 140), (129, 134, 150, 145), (255, 258, 142, 155), (257, 275, 137, 151), (193, 171, 157, 186), (281, 188, 158, 265), (157, 163, 161, 160), (158, 160, 161, 162), (159, 162, 161, 163), (171, 172, 163, 157), (172, 177, 159, 163), (263, 264, 162, 159), (264, 265, 158, 162), (173, 174, 179, 178), (176, 181, 180, 175), (175, 180, 179, 174), (169, 174, 173, 170), (173, 178, 177, 172), (167, 176, 175, 168), (168, 175, 174, 169), (170, 173, 172, 171), (191, 169, 170, 192), (189, 167, 168, 190), (190, 168, 169, 191), (192, 170, 171, 193), (178, 179, 269, 270), (178, 270, 271, 177), (180, 268, 269, 179), (181, 267, 268, 180), (177, 271, 263, 159), (138, 152, 256, 235), (149, 133, 183, 166), (149, 166, 185, 136), (154, 164, 184, 144), (133, 148, 156, 183), (148, 144, 184, 156), (160, 158, 188, 187), (157, 160, 187, 186), (154, 141, 182, 164), (152, 136, 185, 165), (194, 208, 222, 206), (194, 206, 219, 201), (194, 201, 217, 205), (194, 205, 221, 208), (195, 203, 218, 200), (195, 200, 216, 202), (195, 202, 217, 201), (195, 201, 219, 203), (261, 237, 222, 256), (254, 220, 215, 234), (257, 235, 208, 221), (196, 202, 216, 204), (196, 204, 220, 207), (196, 207, 221, 205), (196, 205, 217, 202), (197, 212, 225, 210), (197, 210, 223, 209), (197, 209, 224, 211), (198, 200, 218, 214), (198, 214, 224, 209), (198, 209, 223, 213), (198, 213, 216, 200), (275, 207, 220, 254), (255, 234, 215, 225), (199, 204, 216, 213), (199, 213, 223, 210), (199, 210, 225, 215), (199, 215, 220, 204), (255, 225, 212, 258), (257, 221, 207, 275), (280, 272, 227, 243), (281, 265, 228, 274), (227, 230, 231, 233), (228, 232, 231, 230), (229, 233, 231, 232), (243, 227, 233, 244), (244, 233, 229, 249), (263, 229, 232, 264), (264, 232, 228, 265), (245, 250, 251, 246), (248, 247, 252, 253), (247, 246, 251, 252), (241, 242, 245, 246), (245, 244, 249, 250), (239, 240, 247, 248), (240, 241, 246, 247), (242, 243, 244, 245), (278, 279, 242, 241), (276, 277, 240, 239), (277, 278, 241, 240), (279, 280, 243, 242), (250, 270, 269, 251), (250, 249, 271, 270), (252, 251, 269, 268), (253, 252, 268, 267), (249, 229, 263, 271), (208, 235, 256, 222), (219, 238, 260, 203), (219, 206, 266, 238), (224, 214, 262, 236), (203, 260, 226, 218), (218, 226, 262, 214), (230, 273, 274, 228), (227, 272, 273, 230), (224, 236, 259, 211), (222, 237, 266, 206)])
me_cube_001.polygons.foreach_set('use_smooth', [True] * 264)
me_cube_001.polygons.foreach_set('material_index', [0, 0, 0, 0, 0, 0, 0, 0, 0, 0, 0, 0, 0, 0, 0, 0, 0, 0, 0, 0, 0, 0, 0, 0, 0, 0, 0, 0, 0, 0, 3, 1, 1, 1, 1, 3, 3, 1, 1, 1, 2, 3, 1, 2, 2, 3, 2, 1, 2, 3, 2, 1, 2, 3, 2, 3, 0, 0, 0, 0, 0, 0, 1, 1, 0, 0, 0, 0, 0, 0, 0, 0, 0, 0, 0, 0, 0, 0, 0, 0, 0, 0, 0, 0, 0, 0, 0, 0, 0, 0, 0, 0, 0, 0, 0, 0, 3, 1, 1, 1, 1, 3, 3, 1, 1, 1, 2, 3, 1, 2, 2, 3, 2, 1, 2, 3, 2, 1, 2, 3, 2, 3, 0, 0, 0, 0, 0, 0, 1, 1, 0, 0, 0, 0, 0, 0, 0, 0, 0, 0, 0, 0, 0, 0, 0, 0, 0, 0, 0, 0, 0, 0, 0, 0, 0, 0, 0, 0, 0, 0, 0, 0, 3, 1, 1, 1, 1, 3, 3, 1, 1, 1, 2, 3, 1, 2, 2, 3, 2, 1, 2, 3, 2, 1, 2, 3, 2, 3, 0, 0, 0, 0, 0, 0, 1, 1, 0, 0, 0, 0, 0, 0, 0, 0, 0, 0, 0, 0, 0, 0, 0, 0, 0, 0, 0, 0, 0, 0, 0, 0, 0, 0, 0, 0, 0, 0, 0, 0, 3, 1, 1, 1, 1, 3, 3, 1, 1, 1, 2, 3, 1, 2, 2, 3, 2, 1, 2, 3, 2, 1, 2, 3, 2, 3, 0, 0, 0, 0, 0, 0, 1, 1, 0, 0])
_k = set([(7, 23), (7, 25), (8, 22), (8, 23), (11, 23), (11, 27), (19, 22), (19, 29), (25, 166), (27, 113), (61, 77), (61, 79), (62, 76), (62, 77), (65, 77), (65, 81), (73, 76), (73, 83), (79, 238), (81, 113), (131, 147), (131, 149), (132, 146), (132, 147), (135, 147), (135, 151), (143, 146), (143, 153), (149, 166), (151, 257), (201, 217), (201, 219), (202, 216), (202, 217), (205, 217), (205, 221), (213, 216), (213, 223), (219, 238), (221, 257)])
me_cube_001.attributes.new('sharp_edge', 'BOOLEAN', 'EDGE').data.foreach_set('value', [ (min(e.vertices), max(e.vertices)) in _k for e in me_cube_001.edges])
me_cube_001.materials.append(mat_green_light_001)
me_cube_001.materials.append(mat_dirt_1_001)
me_cube_001.materials.append(mat_dirt_2_001)
me_cube_001.materials.append(mat_dirt_3_001)
me_cube_001.use_remesh_preserve_volume = False
me_cube_001.use_remesh_preserve_attributes = False
me_cube_001.use_mirror_vertex_groups = False
me_cube_001.update()
me_cube_002 = bpy.data.meshes.new('Cube.002')
me_cube_002.from_pydata([(-0.8891, -0.8483, 0.996), (-1.1, -0.8795, 0.801), (-0.9171, -1.1, 0.801), (-0.8891, -0.8483, 0.5272), (-1.1, -0.8795, 0.5666), (-0.9171, -1.1, 0.5666), (-1.117, -0.8951, 0.645), (-1.03, -0.8561, 0.9472), (-1.054, -1.045, 0.801), (-1.1, -0.3818, 0.801), (-0.9329, -1.117, 0.645), (-0.8943, -1.02, 0.9472), (-0.8918, -0.3559, 0.996), (-0.4382, -1.1, 0.801), (-0.4171, -0.8482, 0.996), (-1.03, -0.8561, 0.537), (-0.8943, -1.02, 0.537), (-0.8918, -0.3559, 0.5272), (-0.4171, -0.8482, 0.5272), (-1.054, -1.045, 0.5666), (-1.1, -0.3818, 0.5666), (-0.4382, -1.1, 0.5666), (-1.071, -1.061, 0.645), (-1.001, -0.9841, 0.9093), (-1.117, -0.3947, 0.645), (-1.031, -0.3624, 0.9472), (-0.4514, -1.117, 0.645), (-0.4197, -1.02, 0.9472), (-0.4211, -0.3558, 0.996), (-1.001, -0.9841, 0.5447), (-1.031, -0.3624, 0.537), (-0.4197, -1.02, 0.537), (-1.0, -0.8736, -0.8736), (-0.8736, -0.8736, -1.0), (-0.8736, -1.0, -0.8736), (-0.963, -0.8736, -0.963), (-0.9466, -0.9466, -0.9466), (-0.8736, -0.963, -0.963), (-0.963, -0.963, -0.8736), (-1.0, -0.8736, 0.624), (-1.0, -0.8736, 0.2813), (-1.0, -0.8736, -0.0243), (-1.0, -0.8736, -0.3277), (-1.0, -0.8736, -0.624), (-0.963, -0.963, -0.624), (-0.963, -0.963, -0.3277), (-0.963, -0.963, -0.0243), (-0.963, -0.963, 0.2813), (-0.963, -0.963, 0.624), (-0.8736, -1.0, -0.624), (-0.8736, -1.0, -0.3277), (-0.8736, -1.0, -0.0243), (-0.8736, -1.0, 0.2813), (-0.8736, -1.0, 0.624), (0.8891, -0.8483, 0.996), (1.1, -0.8795, 0.801), (0.9171, -1.1, 0.801), (0.8891, -0.8483, 0.5272), (1.1, -0.8795, 0.5666), (0.9171, -1.1, 0.5666), (1.117, -0.8951, 0.645), (1.03, -0.8561, 0.9472), (1.054, -1.045, 0.801), (1.1, -0.3818, 0.801), (0.9329, -1.117, 0.645), (0.8943, -1.02, 0.9472), (0.8918, -0.3559, 0.996), (0.4382, -1.1, 0.801), (0.4171, -0.8482, 0.996), (1.03, -0.8561, 0.537), (0.8943, -1.02, 0.537), (0.8918, -0.3559, 0.5272), (0.4171, -0.8482, 0.5272), (1.054, -1.045, 0.5666), (1.1, -0.3818, 0.5666), (0.4382, -1.1, 0.5666), (1.071, -1.061, 0.645), (1.001, -0.9841, 0.9093), (1.117, -0.3947, 0.645), (1.031, -0.3624, 0.9472), (0.4514, -1.117, 0.645), (0.4197, -1.02, 0.9472), (0.4211, -0.3558, 0.996), (1.001, -0.9841, 0.5447), (1.031, -0.3624, 0.537), (0.4197, -1.02, 0.537), (1.0, -0.8736, -0.8736), (0.8736, -0.8736, -1.0), (0.8736, -1.0, -0.8736), (0.963, -0.8736, -0.963), (0.9466, -0.9466, -0.9466), (0.8736, -0.963, -0.963), (0.963, -0.963, -0.8736), (0.0, -1.1, 0.5666), (0.0, -0.8482, 0.996), (1.0, -0.8736, 0.624), (1.0, -0.8736, 0.2813), (1.0, -0.8736, -0.0243), (1.0, -0.8736, -0.3277), (1.0, -0.8736, -0.624), (0.963, -0.963, -0.624), (0.963, -0.963, -0.3277), (0.963, -0.963, -0.0243), (0.963, -0.963, 0.2813), (0.963, -0.963, 0.624), (0.8736, -1.0, -0.624), (0.8736, -1.0, -0.3277), (0.8736, -1.0, -0.0243), (0.8736, -1.0, 0.2813), (0.8736, -1.0, 0.624), (0.0, -1.117, 0.645), (0.0, -1.02, 0.537), (0.0, -0.3558, 0.996), (0.0, -1.02, 0.9472), (0.0, -0.8482, 0.5272), (0.0, -1.0, -0.8736), (0.0, -0.963, -0.963), (0.0, -0.8736, -1.0), (0.0, -1.0, 0.624), (0.0, -1.0, 0.2813), (0.0, -1.0, -0.0243), (0.0, -1.0, -0.3277), (0.0, -1.0, -0.624), (0.0, -1.1, 0.801), (-0.8891, 0.8483, 0.996), (-1.1, 0.8795, 0.801), (-0.9171, 1.1, 0.801), (-0.8891, 0.8483, 0.5272), (-1.1, 0.8795, 0.5666), (-0.9171, 1.1, 0.5666), (-1.117, 0.8951, 0.645), (-1.03, 0.8561, 0.9472), (-1.054, 1.045, 0.801), (-1.1, 0.3818, 0.801), (-0.9329, 1.117, 0.645), (-0.8943, 1.02, 0.9472), (-0.8918, 0.3559, 0.996), (-0.4382, 1.1, 0.801), (-0.4171, 0.8482, 0.996), (-1.03, 0.8561, 0.537), (-0.8943, 1.02, 0.537), (-0.8918, 0.3559, 0.5272), (-0.4171, 0.8482, 0.5272), (-1.054, 1.045, 0.5666), (-1.1, 0.3818, 0.5666), (-0.4382, 1.1, 0.5666), (-1.071, 1.061, 0.645), (-1.001, 0.9841, 0.9093), (-1.117, 0.3947, 0.645), (-1.031, 0.3624, 0.9472), (-0.4514, 1.117, 0.645), (-0.4197, 1.02, 0.9472), (-0.4211, 0.3558, 0.996), (-1.001, 0.9841, 0.5447), (-1.031, 0.3624, 0.537), (-0.4197, 1.02, 0.537), (-1.117, 0.0, 0.645), (-1.0, 0.8736, -0.8736), (-0.8736, 0.8736, -1.0), (-0.8736, 1.0, -0.8736), (-0.963, 0.8736, -0.963), (-0.9466, 0.9466, -0.9466), (-0.8736, 0.963, -0.963), (-0.963, 0.963, -0.8736), (-1.031, 0.0, 0.537), (-0.4211, 0.0, 0.996), (-1.031, 0.0, 0.9472), (-1.0, 0.8736, 0.624), (-1.0, 0.8736, 0.2813), (-1.0, 0.8736, -0.0243), (-1.0, 0.8736, -0.3277), (-1.0, 0.8736, -0.624), (-0.963, 0.963, -0.624), (-0.963, 0.963, -0.3277), (-0.963, 0.963, -0.0243), (-0.963, 0.963, 0.2813), (-0.963, 0.963, 0.624), (-0.8736, 1.0, -0.624), (-0.8736, 1.0, -0.3277), (-0.8736, 1.0, -0.0243), (-0.8736, 1.0, 0.2813), (-0.8736, 1.0, 0.624), (-0.8918, 0.0, 0.5272), (-1.1, 0.0, 0.801), (-1.1, 0.0, 0.5666), (-0.8918, 0.0, 0.996), (-1.0, 0.0, -0.8736), (-0.963, 0.0, -0.963), (-0.8736, 0.0, -1.0), (-1.0, 0.0, 0.624), (-1.0, 0.0, 0.2813), (-1.0, 0.0, -0.0243), (-1.0, 0.0, -0.3277), (-1.0, 0.0, -0.624), (0.8891, 0.8483, 0.996), (1.1, 0.8795, 0.801), (0.9171, 1.1, 0.801), (0.8891, 0.8483, 0.5272), (1.1, 0.8795, 0.5666), (0.9171, 1.1, 0.5666), (1.117, 0.8951, 0.645), (1.03, 0.8561, 0.9472), (1.054, 1.045, 0.801), (1.1, 0.3818, 0.801), (0.9329, 1.117, 0.645), (0.8943, 1.02, 0.9472), (0.8918, 0.3559, 0.996), (0.4382, 1.1, 0.801), (0.4171, 0.8482, 0.996), (1.03, 0.8561, 0.537), (0.8943, 1.02, 0.537), (0.8918, 0.3559, 0.5272), (0.4171, 0.8482, 0.5272), (1.054, 1.045, 0.5666), (1.1, 0.3818, 0.5666), (0.4382, 1.1, 0.5666), (1.071, 1.061, 0.645), (1.001, 0.9841, 0.9093), (1.117, 0.3947, 0.645), (1.031, 0.3624, 0.9472), (0.4514, 1.117, 0.645), (0.4197, 1.02, 0.9472), (0.4211, 0.3558, 0.996), (1.001, 0.9841, 0.5447), (1.031, 0.3624, 0.537), (0.4197, 1.02, 0.537), (1.117, 0.0, 0.645), (1.0, 0.8736, -0.8736), (0.8736, 0.8736, -1.0), (0.8736, 1.0, -0.8736), (0.963, 0.8736, -0.963), (0.9466, 0.9466, -0.9466), (0.8736, 0.963, -0.963), (0.963, 0.963, -0.8736), (0.0, 1.1, 0.5666), (0.0, 0.8482, 0.996), (1.031, 0.0, 0.537), (0.4211, 0.0, 0.996), (1.031, 0.0, 0.9472), (1.0, 0.8736, 0.624), (1.0, 0.8736, 0.2813), (1.0, 0.8736, -0.0243), (1.0, 0.8736, -0.3277), (1.0, 0.8736, -0.624), (0.963, 0.963, -0.624), (0.963, 0.963, -0.3277), (0.963, 0.963, -0.0243), (0.963, 0.963, 0.2813), (0.963, 0.963, 0.624), (0.8736, 1.0, -0.624), (0.8736, 1.0, -0.3277), (0.8736, 1.0, -0.0243), (0.8736, 1.0, 0.2813), (0.8736, 1.0, 0.624), (0.0, 1.117, 0.645), (0.0, 1.02, 0.537), (0.0, 0.3558, 0.996), (0.0, 1.02, 0.9472), (0.0, 0.8482, 0.5272), (0.8918, 0.0, 0.5272), (1.1, 0.0, 0.801), (0.0, 0.0, 0.996), (1.1, 0.0, 0.5666), (0.0, 1.0, -0.8736), (0.0, 0.963, -0.963), (0.0, 0.8736, -1.0), (0.8918, 0.0, 0.996), (0.0, 1.0, 0.624), (0.0, 1.0, 0.2813), (0.0, 1.0, -0.0243), (0.0, 1.0, -0.3277), (0.0, 1.0, -0.624), (1.0, 0.0, -0.8736), (0.963, 0.0, -0.963), (0.8736, 0.0, -1.0), (0.0, 1.1, 0.801), (1.0, 0.0, 0.624), (1.0, 0.0, 0.2813), (1.0, 0.0, -0.0243), (1.0, 0.0, -0.3277), (1.0, 0.0, -0.624), (0.0, 0.0, -1.0)], [], [(0, 14, 28, 12), (0, 12, 25, 7), (0, 7, 23, 11), (0, 11, 27, 14), (1, 9, 24, 6), (1, 6, 22, 8), (1, 8, 23, 7), (1, 7, 25, 9), (261, 165, 28, 112), (110, 26, 21, 93), (113, 94, 14, 27), (2, 8, 22, 10), (2, 10, 26, 13), (2, 13, 27, 11), (2, 11, 23, 8), (3, 18, 31, 16), (3, 16, 29, 15), (3, 15, 30, 17), (4, 6, 24, 20), (4, 20, 30, 15), (4, 15, 29, 19), (4, 19, 22, 6), (123, 13, 26, 110), (111, 93, 21, 31), (5, 10, 22, 19), (5, 19, 29, 16), (5, 16, 31, 21), (5, 21, 26, 10), (111, 31, 18, 114), (113, 27, 13, 123), (193, 186, 32, 43), (281, 117, 33, 188), (32, 35, 36, 38), (33, 37, 36, 35), (34, 38, 36, 37), (43, 32, 38, 44), (44, 38, 34, 49), (115, 34, 37, 116), (116, 37, 33, 117), (45, 50, 51, 46), (48, 47, 52, 53), (47, 46, 51, 52), (41, 42, 45, 46), (45, 44, 49, 50), (39, 40, 47, 48), (40, 41, 46, 47), (42, 43, 44, 45), (191, 192, 42, 41), (189, 190, 40, 39), (190, 191, 41, 40), (192, 193, 43, 42), (50, 121, 120, 51), (50, 49, 122, 121), (52, 51, 120, 119), (53, 52, 119, 118), (49, 34, 115, 122), (14, 94, 112, 28), (25, 166, 183, 9), (25, 12, 185, 166), (30, 20, 184, 164), (9, 183, 156, 24), (24, 156, 184, 20), (35, 187, 188, 33), (32, 186, 187, 35), (30, 164, 182, 17), (28, 165, 185, 12), (54, 66, 82, 68), (54, 61, 79, 66), (54, 65, 77, 61), (54, 68, 81, 65), (55, 60, 78, 63), (55, 62, 76, 60), (55, 61, 77, 62), (55, 63, 79, 61), (261, 112, 82, 237), (110, 93, 75, 80), (113, 81, 68, 94), (56, 64, 76, 62), (56, 67, 80, 64), (56, 65, 81, 67), (56, 62, 77, 65), (57, 70, 85, 72), (57, 69, 83, 70), (57, 71, 84, 69), (58, 74, 78, 60), (58, 69, 84, 74), (58, 73, 83, 69), (58, 60, 76, 73), (123, 110, 80, 67), (111, 85, 75, 93), (59, 73, 76, 64), (59, 70, 83, 73), (59, 75, 85, 70), (59, 64, 80, 75), (111, 114, 72, 85), (113, 123, 67, 81), (280, 99, 86, 272), (281, 274, 87, 117), (86, 92, 90, 89), (87, 89, 90, 91), (88, 91, 90, 92), (99, 100, 92, 86), (100, 105, 88, 92), (115, 116, 91, 88), (116, 117, 87, 91), (101, 102, 107, 106), (104, 109, 108, 103), (103, 108, 107, 102), (97, 102, 101, 98), (101, 106, 105, 100), (95, 104, 103, 96), (96, 103, 102, 97), (98, 101, 100, 99), (278, 97, 98, 279), (276, 95, 96, 277), (277, 96, 97, 278), (279, 98, 99, 280), (106, 107, 120, 121), (106, 121, 122, 105), (108, 119, 120, 107), (109, 118, 119, 108), (105, 122, 115, 88), (68, 82, 112, 94), (79, 63, 260, 238), (79, 238, 266, 66), (84, 236, 262, 74), (63, 78, 226, 260), (78, 74, 262, 226), (89, 87, 274, 273), (86, 89, 273, 272), (84, 71, 259, 236), (82, 66, 266, 237), (124, 136, 152, 138), (124, 131, 149, 136), (124, 135, 147, 131), (124, 138, 151, 135), (125, 130, 148, 133), (125, 132, 146, 130), (125, 131, 147, 132), (125, 133, 149, 131), (261, 256, 152, 165), (254, 234, 145, 150), (257, 151, 138, 235), (126, 134, 146, 132), (126, 137, 150, 134), (126, 135, 151, 137), (126, 132, 147, 135), (127, 140, 155, 142), (127, 139, 153, 140), (127, 141, 154, 139), (128, 144, 148, 130), (128, 139, 154, 144), (128, 143, 153, 139), (128, 130, 146, 143), (275, 254, 150, 137), (255, 155, 145, 234), (129, 143, 146, 134), (129, 140, 153, 143), (129, 145, 155, 140), (129, 134, 150, 145), (255, 258, 142, 155), (257, 275, 137, 151), (193, 171, 157, 186), (281, 188, 158, 265), (157, 163, 161, 160), (158, 160, 161, 162), (159, 162, 161, 163), (171, 172, 163, 157), (172, 177, 159, 163), (263, 264, 162, 159), (264, 265, 158, 162), (173, 174, 179, 178), (176, 181, 180, 175), (175, 180, 179, 174), (169, 174, 173, 170), (173, 178, 177, 172), (167, 176, 175, 168), (168, 175, 174, 169), (170, 173, 172, 171), (191, 169, 170, 192), (189, 167, 168, 190), (190, 168, 169, 191), (192, 170, 171, 193), (178, 179, 269, 270), (178, 270, 271, 177), (180, 268, 269, 179), (181, 267, 268, 180), (177, 271, 263, 159), (138, 152, 256, 235), (149, 133, 183, 166), (149, 166, 185, 136), (154, 164, 184, 144), (133, 148, 156, 183), (148, 144, 184, 156), (160, 158, 188, 187), (157, 160, 187, 186), (154, 141, 182, 164), (152, 136, 185, 165), (194, 208, 222, 206), (194, 206, 219, 201), (194, 201, 217, 205), (194, 205, 221, 208), (195, 203, 218, 200), (195, 200, 216, 202), (195, 202, 217, 201), (195, 201, 219, 203), (261, 237, 222, 256), (254, 220, 215, 234), (257, 235, 208, 221), (196, 202, 216, 204), (196, 204, 220, 207), (196, 207, 221, 205), (196, 205, 217, 202), (197, 212, 225, 210), (197, 210, 223, 209), (197, 209, 224, 211), (198, 200, 218, 214), (198, 214, 224, 209), (198, 209, 223, 213), (198, 213, 216, 200), (275, 207, 220, 254), (255, 234, 215, 225), (199, 204, 216, 213), (199, 213, 223, 210), (199, 210, 225, 215), (199, 215, 220, 204), (255, 225, 212, 258), (257, 221, 207, 275), (280, 272, 227, 243), (281, 265, 228, 274), (227, 230, 231, 233), (228, 232, 231, 230), (229, 233, 231, 232), (243, 227, 233, 244), (244, 233, 229, 249), (263, 229, 232, 264), (264, 232, 228, 265), (245, 250, 251, 246), (248, 247, 252, 253), (247, 246, 251, 252), (241, 242, 245, 246), (245, 244, 249, 250), (239, 240, 247, 248), (240, 241, 246, 247), (242, 243, 244, 245), (278, 279, 242, 241), (276, 277, 240, 239), (277, 278, 241, 240), (279, 280, 243, 242), (250, 270, 269, 251), (250, 249, 271, 270), (252, 251, 269, 268), (253, 252, 268, 267), (249, 229, 263, 271), (208, 235, 256, 222), (219, 238, 260, 203), (219, 206, 266, 238), (224, 214, 262, 236), (203, 260, 226, 218), (218, 226, 262, 214), (230, 273, 274, 228), (227, 272, 273, 230), (224, 236, 259, 211), (222, 237, 266, 206)])
me_cube_002.polygons.foreach_set('use_smooth', [True] * 264)
me_cube_002.polygons.foreach_set('material_index', [0, 0, 0, 0, 0, 0, 0, 0, 0, 0, 0, 0, 0, 0, 0, 0, 0, 0, 0, 0, 0, 0, 0, 0, 0, 0, 0, 0, 0, 0, 3, 1, 1, 1, 1, 3, 3, 1, 1, 1, 2, 3, 1, 2, 2, 3, 2, 1, 2, 3, 2, 1, 2, 3, 2, 3, 0, 0, 0, 0, 0, 0, 1, 1, 0, 0, 0, 0, 0, 0, 0, 0, 0, 0, 0, 0, 0, 0, 0, 0, 0, 0, 0, 0, 0, 0, 0, 0, 0, 0, 0, 0, 0, 0, 0, 0, 3, 1, 1, 1, 1, 3, 3, 1, 1, 1, 2, 3, 1, 2, 2, 3, 2, 1, 2, 3, 2, 1, 2, 3, 2, 3, 0, 0, 0, 0, 0, 0, 1, 1, 0, 0, 0, 0, 0, 0, 0, 0, 0, 0, 0, 0, 0, 0, 0, 0, 0, 0, 0, 0, 0, 0, 0, 0, 0, 0, 0, 0, 0, 0, 0, 0, 3, 1, 1, 1, 1, 3, 3, 1, 1, 1, 2, 3, 1, 2, 2, 3, 2, 1, 2, 3, 2, 1, 2, 3, 2, 3, 0, 0, 0, 0, 0, 0, 1, 1, 0, 0, 0, 0, 0, 0, 0, 0, 0, 0, 0, 0, 0, 0, 0, 0, 0, 0, 0, 0, 0, 0, 0, 0, 0, 0, 0, 0, 0, 0, 0, 0, 3, 1, 1, 1, 1, 3, 3, 1, 1, 1, 2, 3, 1, 2, 2, 3, 2, 1, 2, 3, 2, 1, 2, 3, 2, 3, 0, 0, 0, 0, 0, 0, 1, 1, 0, 0])
_k = set([(7, 23), (7, 25), (8, 22), (8, 23), (11, 23), (11, 27), (19, 22), (19, 29), (25, 166), (27, 113), (61, 77), (61, 79), (62, 76), (62, 77), (65, 77), (65, 81), (73, 76), (73, 83), (79, 238), (81, 113), (131, 147), (131, 149), (132, 146), (132, 147), (135, 147), (135, 151), (143, 146), (143, 153), (149, 166), (151, 257), (201, 217), (201, 219), (202, 216), (202, 217), (205, 217), (205, 221), (213, 216), (213, 223), (219, 238), (221, 257)])
me_cube_002.attributes.new('sharp_edge', 'BOOLEAN', 'EDGE').data.foreach_set('value', [ (min(e.vertices), max(e.vertices)) in _k for e in me_cube_002.edges])
me_cube_002.materials.append(mat_green_light_003)
me_cube_002.materials.append(mat_dirt_1_003)
me_cube_002.materials.append(mat_dirt_2_003)
me_cube_002.materials.append(mat_dirt_3_003)
me_cube_002.use_remesh_preserve_volume = False
me_cube_002.use_remesh_preserve_attributes = False
me_cube_002.use_mirror_vertex_groups = False
me_cube_002.update()
me_cube_003 = bpy.data.meshes.new('Cube.003')
me_cube_003.from_pydata([(-0.8891, -0.8483, 0.996), (-1.1, -0.8795, 0.801), (-0.9171, -1.1, 0.801), (-0.8891, -0.8483, 0.5272), (-1.1, -0.8795, 0.5666), (-0.9171, -1.1, 0.5666), (-1.117, -0.8951, 0.645), (-1.03, -0.8561, 0.9472), (-1.054, -1.045, 0.801), (-1.1, -0.3818, 0.801), (-0.9329, -1.117, 0.645), (-0.8943, -1.02, 0.9472), (-0.8918, -0.3559, 0.996), (-0.4382, -1.1, 0.801), (-0.4171, -0.8482, 0.996), (-1.03, -0.8561, 0.537), (-0.8943, -1.02, 0.537), (-0.8918, -0.3559, 0.5272), (-0.4171, -0.8482, 0.5272), (-1.054, -1.045, 0.5666), (-1.1, -0.3818, 0.5666), (-0.4382, -1.1, 0.5666), (-1.071, -1.061, 0.645), (-1.001, -0.9841, 0.9093), (-1.117, -0.3947, 0.645), (-1.031, -0.3624, 0.9472), (-0.4514, -1.117, 0.645), (-0.4197, -1.02, 0.9472), (-0.4211, -0.3558, 0.996), (-1.001, -0.9841, 0.5447), (-1.031, -0.3624, 0.537), (-0.4197, -1.02, 0.537), (-1.0, -0.8736, -0.8736), (-0.8736, -0.8736, -1.0), (-0.8736, -1.0, -0.8736), (-0.963, -0.8736, -0.963), (-0.9466, -0.9466, -0.9466), (-0.8736, -0.963, -0.963), (-0.963, -0.963, -0.8736), (-1.0, -0.8736, 0.624), (-1.0, -0.8736, 0.2813), (-1.0, -0.8736, -0.0243), (-1.0, -0.8736, -0.3277), (-1.0, -0.8736, -0.624), (-0.963, -0.963, -0.624), (-0.963, -0.963, -0.3277), (-0.963, -0.963, -0.0243), (-0.963, -0.963, 0.2813), (-0.963, -0.963, 0.624), (-0.8736, -1.0, -0.624), (-0.8736, -1.0, -0.3277), (-0.8736, -1.0, -0.0243), (-0.8736, -1.0, 0.2813), (-0.8736, -1.0, 0.624), (0.8891, -0.8483, 0.996), (1.1, -0.8795, 0.801), (0.9171, -1.1, 0.801), (0.8891, -0.8483, 0.5272), (1.1, -0.8795, 0.5666), (0.9171, -1.1, 0.5666), (1.117, -0.8951, 0.645), (1.03, -0.8561, 0.9472), (1.054, -1.045, 0.801), (1.1, -0.3818, 0.801), (0.9329, -1.117, 0.645), (0.8943, -1.02, 0.9472), (0.8918, -0.3559, 0.996), (0.4382, -1.1, 0.801), (0.4171, -0.8482, 0.996), (1.03, -0.8561, 0.537), (0.8943, -1.02, 0.537), (0.8918, -0.3559, 0.5272), (0.4171, -0.8482, 0.5272), (1.054, -1.045, 0.5666), (1.1, -0.3818, 0.5666), (0.4382, -1.1, 0.5666), (1.071, -1.061, 0.645), (1.001, -0.9841, 0.9093), (1.117, -0.3947, 0.645), (1.031, -0.3624, 0.9472), (0.4514, -1.117, 0.645), (0.4197, -1.02, 0.9472), (0.4211, -0.3558, 0.996), (1.001, -0.9841, 0.5447), (1.031, -0.3624, 0.537), (0.4197, -1.02, 0.537), (1.0, -0.8736, -0.8736), (0.8736, -0.8736, -1.0), (0.8736, -1.0, -0.8736), (0.963, -0.8736, -0.963), (0.9466, -0.9466, -0.9466), (0.8736, -0.963, -0.963), (0.963, -0.963, -0.8736), (0.0, -1.1, 0.5666), (0.0, -0.8482, 0.996), (1.0, -0.8736, 0.624), (1.0, -0.8736, 0.2813), (1.0, -0.8736, -0.0243), (1.0, -0.8736, -0.3277), (1.0, -0.8736, -0.624), (0.963, -0.963, -0.624), (0.963, -0.963, -0.3277), (0.963, -0.963, -0.0243), (0.963, -0.963, 0.2813), (0.963, -0.963, 0.624), (0.8736, -1.0, -0.624), (0.8736, -1.0, -0.3277), (0.8736, -1.0, -0.0243), (0.8736, -1.0, 0.2813), (0.8736, -1.0, 0.624), (0.0, -1.117, 0.645), (0.0, -1.02, 0.537), (0.0, -0.3558, 0.996), (0.0, -1.02, 0.9472), (0.0, -0.8482, 0.5272), (0.0, -1.0, -0.8736), (0.0, -0.963, -0.963), (0.0, -0.8736, -1.0), (0.0, -1.0, 0.624), (0.0, -1.0, 0.2813), (0.0, -1.0, -0.0243), (0.0, -1.0, -0.3277), (0.0, -1.0, -0.624), (0.0, -1.1, 0.801), (-0.8891, 0.8483, 0.996), (-1.1, 0.8795, 0.801), (-0.9171, 1.1, 0.801), (-0.8891, 0.8483, 0.5272), (-1.1, 0.8795, 0.5666), (-0.9171, 1.1, 0.5666), (-1.117, 0.8951, 0.645), (-1.03, 0.8561, 0.9472), (-1.054, 1.045, 0.801), (-1.1, 0.3818, 0.801), (-0.9329, 1.117, 0.645), (-0.8943, 1.02, 0.9472), (-0.8918, 0.3559, 0.996), (-0.4382, 1.1, 0.801), (-0.4171, 0.8482, 0.996), (-1.03, 0.8561, 0.537), (-0.8943, 1.02, 0.537), (-0.8918, 0.3559, 0.5272), (-0.4171, 0.8482, 0.5272), (-1.054, 1.045, 0.5666), (-1.1, 0.3818, 0.5666), (-0.4382, 1.1, 0.5666), (-1.071, 1.061, 0.645), (-1.001, 0.9841, 0.9093), (-1.117, 0.3947, 0.645), (-1.031, 0.3624, 0.9472), (-0.4514, 1.117, 0.645), (-0.4197, 1.02, 0.9472), (-0.4211, 0.3558, 0.996), (-1.001, 0.9841, 0.5447), (-1.031, 0.3624, 0.537), (-0.4197, 1.02, 0.537), (-1.117, 0.0, 0.645), (-1.0, 0.8736, -0.8736), (-0.8736, 0.8736, -1.0), (-0.8736, 1.0, -0.8736), (-0.963, 0.8736, -0.963), (-0.9466, 0.9466, -0.9466), (-0.8736, 0.963, -0.963), (-0.963, 0.963, -0.8736), (-1.031, 0.0, 0.537), (-0.4211, 0.0, 0.996), (-1.031, 0.0, 0.9472), (-1.0, 0.8736, 0.624), (-1.0, 0.8736, 0.2813), (-1.0, 0.8736, -0.0243), (-1.0, 0.8736, -0.3277), (-1.0, 0.8736, -0.624), (-0.963, 0.963, -0.624), (-0.963, 0.963, -0.3277), (-0.963, 0.963, -0.0243), (-0.963, 0.963, 0.2813), (-0.963, 0.963, 0.624), (-0.8736, 1.0, -0.624), (-0.8736, 1.0, -0.3277), (-0.8736, 1.0, -0.0243), (-0.8736, 1.0, 0.2813), (-0.8736, 1.0, 0.624), (-0.8918, 0.0, 0.5272), (-1.1, 0.0, 0.801), (-1.1, 0.0, 0.5666), (-0.8918, 0.0, 0.996), (-1.0, 0.0, -0.8736), (-0.963, 0.0, -0.963), (-0.8736, 0.0, -1.0), (-1.0, 0.0, 0.624), (-1.0, 0.0, 0.2813), (-1.0, 0.0, -0.0243), (-1.0, 0.0, -0.3277), (-1.0, 0.0, -0.624), (0.8891, 0.8483, 0.996), (1.1, 0.8795, 0.801), (0.9171, 1.1, 0.801), (0.8891, 0.8483, 0.5272), (1.1, 0.8795, 0.5666), (0.9171, 1.1, 0.5666), (1.117, 0.8951, 0.645), (1.03, 0.8561, 0.9472), (1.054, 1.045, 0.801), (1.1, 0.3818, 0.801), (0.9329, 1.117, 0.645), (0.8943, 1.02, 0.9472), (0.8918, 0.3559, 0.996), (0.4382, 1.1, 0.801), (0.4171, 0.8482, 0.996), (1.03, 0.8561, 0.537), (0.8943, 1.02, 0.537), (0.8918, 0.3559, 0.5272), (0.4171, 0.8482, 0.5272), (1.054, 1.045, 0.5666), (1.1, 0.3818, 0.5666), (0.4382, 1.1, 0.5666), (1.071, 1.061, 0.645), (1.001, 0.9841, 0.9093), (1.117, 0.3947, 0.645), (1.031, 0.3624, 0.9472), (0.4514, 1.117, 0.645), (0.4197, 1.02, 0.9472), (0.4211, 0.3558, 0.996), (1.001, 0.9841, 0.5447), (1.031, 0.3624, 0.537), (0.4197, 1.02, 0.537), (1.117, 0.0, 0.645), (1.0, 0.8736, -0.8736), (0.8736, 0.8736, -1.0), (0.8736, 1.0, -0.8736), (0.963, 0.8736, -0.963), (0.9466, 0.9466, -0.9466), (0.8736, 0.963, -0.963), (0.963, 0.963, -0.8736), (0.0, 1.1, 0.5666), (0.0, 0.8482, 0.996), (1.031, 0.0, 0.537), (0.4211, 0.0, 0.996), (1.031, 0.0, 0.9472), (1.0, 0.8736, 0.624), (1.0, 0.8736, 0.2813), (1.0, 0.8736, -0.0243), (1.0, 0.8736, -0.3277), (1.0, 0.8736, -0.624), (0.963, 0.963, -0.624), (0.963, 0.963, -0.3277), (0.963, 0.963, -0.0243), (0.963, 0.963, 0.2813), (0.963, 0.963, 0.624), (0.8736, 1.0, -0.624), (0.8736, 1.0, -0.3277), (0.8736, 1.0, -0.0243), (0.8736, 1.0, 0.2813), (0.8736, 1.0, 0.624), (0.0, 1.117, 0.645), (0.0, 1.02, 0.537), (0.0, 0.3558, 0.996), (0.0, 1.02, 0.9472), (0.0, 0.8482, 0.5272), (0.8918, 0.0, 0.5272), (1.1, 0.0, 0.801), (0.0, 0.0, 0.996), (1.1, 0.0, 0.5666), (0.0, 1.0, -0.8736), (0.0, 0.963, -0.963), (0.0, 0.8736, -1.0), (0.8918, 0.0, 0.996), (0.0, 1.0, 0.624), (0.0, 1.0, 0.2813), (0.0, 1.0, -0.0243), (0.0, 1.0, -0.3277), (0.0, 1.0, -0.624), (1.0, 0.0, -0.8736), (0.963, 0.0, -0.963), (0.8736, 0.0, -1.0), (0.0, 1.1, 0.801), (1.0, 0.0, 0.624), (1.0, 0.0, 0.2813), (1.0, 0.0, -0.0243), (1.0, 0.0, -0.3277), (1.0, 0.0, -0.624), (0.0, 0.0, -1.0)], [], [(0, 14, 28, 12), (0, 12, 25, 7), (0, 7, 23, 11), (0, 11, 27, 14), (1, 9, 24, 6), (1, 6, 22, 8), (1, 8, 23, 7), (1, 7, 25, 9), (261, 165, 28, 112), (110, 26, 21, 93), (113, 94, 14, 27), (2, 8, 22, 10), (2, 10, 26, 13), (2, 13, 27, 11), (2, 11, 23, 8), (3, 18, 31, 16), (3, 16, 29, 15), (3, 15, 30, 17), (4, 6, 24, 20), (4, 20, 30, 15), (4, 15, 29, 19), (4, 19, 22, 6), (123, 13, 26, 110), (111, 93, 21, 31), (5, 10, 22, 19), (5, 19, 29, 16), (5, 16, 31, 21), (5, 21, 26, 10), (111, 31, 18, 114), (113, 27, 13, 123), (193, 186, 32, 43), (281, 117, 33, 188), (32, 35, 36, 38), (33, 37, 36, 35), (34, 38, 36, 37), (43, 32, 38, 44), (44, 38, 34, 49), (115, 34, 37, 116), (116, 37, 33, 117), (45, 50, 51, 46), (48, 47, 52, 53), (47, 46, 51, 52), (41, 42, 45, 46), (45, 44, 49, 50), (39, 40, 47, 48), (40, 41, 46, 47), (42, 43, 44, 45), (191, 192, 42, 41), (189, 190, 40, 39), (190, 191, 41, 40), (192, 193, 43, 42), (50, 121, 120, 51), (50, 49, 122, 121), (52, 51, 120, 119), (53, 52, 119, 118), (49, 34, 115, 122), (14, 94, 112, 28), (25, 166, 183, 9), (25, 12, 185, 166), (30, 20, 184, 164), (9, 183, 156, 24), (24, 156, 184, 20), (35, 187, 188, 33), (32, 186, 187, 35), (30, 164, 182, 17), (28, 165, 185, 12), (54, 66, 82, 68), (54, 61, 79, 66), (54, 65, 77, 61), (54, 68, 81, 65), (55, 60, 78, 63), (55, 62, 76, 60), (55, 61, 77, 62), (55, 63, 79, 61), (261, 112, 82, 237), (110, 93, 75, 80), (113, 81, 68, 94), (56, 64, 76, 62), (56, 67, 80, 64), (56, 65, 81, 67), (56, 62, 77, 65), (57, 70, 85, 72), (57, 69, 83, 70), (57, 71, 84, 69), (58, 74, 78, 60), (58, 69, 84, 74), (58, 73, 83, 69), (58, 60, 76, 73), (123, 110, 80, 67), (111, 85, 75, 93), (59, 73, 76, 64), (59, 70, 83, 73), (59, 75, 85, 70), (59, 64, 80, 75), (111, 114, 72, 85), (113, 123, 67, 81), (280, 99, 86, 272), (281, 274, 87, 117), (86, 92, 90, 89), (87, 89, 90, 91), (88, 91, 90, 92), (99, 100, 92, 86), (100, 105, 88, 92), (115, 116, 91, 88), (116, 117, 87, 91), (101, 102, 107, 106), (104, 109, 108, 103), (103, 108, 107, 102), (97, 102, 101, 98), (101, 106, 105, 100), (95, 104, 103, 96), (96, 103, 102, 97), (98, 101, 100, 99), (278, 97, 98, 279), (276, 95, 96, 277), (277, 96, 97, 278), (279, 98, 99, 280), (106, 107, 120, 121), (106, 121, 122, 105), (108, 119, 120, 107), (109, 118, 119, 108), (105, 122, 115, 88), (68, 82, 112, 94), (79, 63, 260, 238), (79, 238, 266, 66), (84, 236, 262, 74), (63, 78, 226, 260), (78, 74, 262, 226), (89, 87, 274, 273), (86, 89, 273, 272), (84, 71, 259, 236), (82, 66, 266, 237), (124, 136, 152, 138), (124, 131, 149, 136), (124, 135, 147, 131), (124, 138, 151, 135), (125, 130, 148, 133), (125, 132, 146, 130), (125, 131, 147, 132), (125, 133, 149, 131), (261, 256, 152, 165), (254, 234, 145, 150), (257, 151, 138, 235), (126, 134, 146, 132), (126, 137, 150, 134), (126, 135, 151, 137), (126, 132, 147, 135), (127, 140, 155, 142), (127, 139, 153, 140), (127, 141, 154, 139), (128, 144, 148, 130), (128, 139, 154, 144), (128, 143, 153, 139), (128, 130, 146, 143), (275, 254, 150, 137), (255, 155, 145, 234), (129, 143, 146, 134), (129, 140, 153, 143), (129, 145, 155, 140), (129, 134, 150, 145), (255, 258, 142, 155), (257, 275, 137, 151), (193, 171, 157, 186), (281, 188, 158, 265), (157, 163, 161, 160), (158, 160, 161, 162), (159, 162, 161, 163), (171, 172, 163, 157), (172, 177, 159, 163), (263, 264, 162, 159), (264, 265, 158, 162), (173, 174, 179, 178), (176, 181, 180, 175), (175, 180, 179, 174), (169, 174, 173, 170), (173, 178, 177, 172), (167, 176, 175, 168), (168, 175, 174, 169), (170, 173, 172, 171), (191, 169, 170, 192), (189, 167, 168, 190), (190, 168, 169, 191), (192, 170, 171, 193), (178, 179, 269, 270), (178, 270, 271, 177), (180, 268, 269, 179), (181, 267, 268, 180), (177, 271, 263, 159), (138, 152, 256, 235), (149, 133, 183, 166), (149, 166, 185, 136), (154, 164, 184, 144), (133, 148, 156, 183), (148, 144, 184, 156), (160, 158, 188, 187), (157, 160, 187, 186), (154, 141, 182, 164), (152, 136, 185, 165), (194, 208, 222, 206), (194, 206, 219, 201), (194, 201, 217, 205), (194, 205, 221, 208), (195, 203, 218, 200), (195, 200, 216, 202), (195, 202, 217, 201), (195, 201, 219, 203), (261, 237, 222, 256), (254, 220, 215, 234), (257, 235, 208, 221), (196, 202, 216, 204), (196, 204, 220, 207), (196, 207, 221, 205), (196, 205, 217, 202), (197, 212, 225, 210), (197, 210, 223, 209), (197, 209, 224, 211), (198, 200, 218, 214), (198, 214, 224, 209), (198, 209, 223, 213), (198, 213, 216, 200), (275, 207, 220, 254), (255, 234, 215, 225), (199, 204, 216, 213), (199, 213, 223, 210), (199, 210, 225, 215), (199, 215, 220, 204), (255, 225, 212, 258), (257, 221, 207, 275), (280, 272, 227, 243), (281, 265, 228, 274), (227, 230, 231, 233), (228, 232, 231, 230), (229, 233, 231, 232), (243, 227, 233, 244), (244, 233, 229, 249), (263, 229, 232, 264), (264, 232, 228, 265), (245, 250, 251, 246), (248, 247, 252, 253), (247, 246, 251, 252), (241, 242, 245, 246), (245, 244, 249, 250), (239, 240, 247, 248), (240, 241, 246, 247), (242, 243, 244, 245), (278, 279, 242, 241), (276, 277, 240, 239), (277, 278, 241, 240), (279, 280, 243, 242), (250, 270, 269, 251), (250, 249, 271, 270), (252, 251, 269, 268), (253, 252, 268, 267), (249, 229, 263, 271), (208, 235, 256, 222), (219, 238, 260, 203), (219, 206, 266, 238), (224, 214, 262, 236), (203, 260, 226, 218), (218, 226, 262, 214), (230, 273, 274, 228), (227, 272, 273, 230), (224, 236, 259, 211), (222, 237, 266, 206)])
me_cube_003.polygons.foreach_set('use_smooth', [True] * 264)
me_cube_003.polygons.foreach_set('material_index', [0, 0, 0, 0, 0, 0, 0, 0, 0, 0, 0, 0, 0, 0, 0, 0, 0, 0, 0, 0, 0, 0, 0, 0, 0, 0, 0, 0, 0, 0, 3, 1, 1, 1, 1, 3, 3, 1, 1, 1, 2, 3, 1, 2, 2, 3, 2, 1, 2, 3, 2, 1, 2, 3, 2, 3, 0, 0, 0, 0, 0, 0, 1, 1, 0, 0, 0, 0, 0, 0, 0, 0, 0, 0, 0, 0, 0, 0, 0, 0, 0, 0, 0, 0, 0, 0, 0, 0, 0, 0, 0, 0, 0, 0, 0, 0, 3, 1, 1, 1, 1, 3, 3, 1, 1, 1, 2, 3, 1, 2, 2, 3, 2, 1, 2, 3, 2, 1, 2, 3, 2, 3, 0, 0, 0, 0, 0, 0, 1, 1, 0, 0, 0, 0, 0, 0, 0, 0, 0, 0, 0, 0, 0, 0, 0, 0, 0, 0, 0, 0, 0, 0, 0, 0, 0, 0, 0, 0, 0, 0, 0, 0, 3, 1, 1, 1, 1, 3, 3, 1, 1, 1, 2, 3, 1, 2, 2, 3, 2, 1, 2, 3, 2, 1, 2, 3, 2, 3, 0, 0, 0, 0, 0, 0, 1, 1, 0, 0, 0, 0, 0, 0, 0, 0, 0, 0, 0, 0, 0, 0, 0, 0, 0, 0, 0, 0, 0, 0, 0, 0, 0, 0, 0, 0, 0, 0, 0, 0, 3, 1, 1, 1, 1, 3, 3, 1, 1, 1, 2, 3, 1, 2, 2, 3, 2, 1, 2, 3, 2, 1, 2, 3, 2, 3, 0, 0, 0, 0, 0, 0, 1, 1, 0, 0])
_k = set([(7, 23), (7, 25), (8, 22), (8, 23), (11, 23), (11, 27), (19, 22), (19, 29), (25, 166), (27, 113), (61, 77), (61, 79), (62, 76), (62, 77), (65, 77), (65, 81), (73, 76), (73, 83), (79, 238), (81, 113), (131, 147), (131, 149), (132, 146), (132, 147), (135, 147), (135, 151), (143, 146), (143, 153), (149, 166), (151, 257), (201, 217), (201, 219), (202, 216), (202, 217), (205, 217), (205, 221), (213, 216), (213, 223), (219, 238), (221, 257)])
me_cube_003.attributes.new('sharp_edge', 'BOOLEAN', 'EDGE').data.foreach_set('value', [ (min(e.vertices), max(e.vertices)) in _k for e in me_cube_003.edges])
me_cube_003.materials.append(mat_green_light_002)
me_cube_003.materials.append(mat_dirt_1_002)
me_cube_003.materials.append(mat_dirt_2_002)
me_cube_003.materials.append(mat_dirt_3_002)
me_cube_003.use_remesh_preserve_volume = False
me_cube_003.use_remesh_preserve_attributes = False
me_cube_003.use_mirror_vertex_groups = False
me_cube_003.update()
me_cube_378 = bpy.data.meshes.new('Cube.378')
me_cube_378.from_pydata([(-0.4533, 0.4029, 4.11), (-0.3919, 0.0485, 4.11), (-0.3738, 0.4005, 4.184), (-0.3918, 0.7569, 4.11), (-0.535, 0.4049, 3.875), (-0.4681, 0.02606, 3.875), (-0.3178, 0.07369, 4.181), (-0.3177, 0.7274, 4.181), (-0.468, 0.7832, 3.875), (0.4687, 1.288, 4.111), (0.09991, 1.229, 4.11), (0.4687, 1.218, 4.185), (0.8375, 1.228, 4.11), (0.4687, 1.35, 3.875), (0.06729, 1.287, 3.875), (0.1316, 1.164, 4.181), (0.8059, 1.163, 4.181), (0.8702, 1.286, 3.875), (1.391, 0.3959, 4.111), (1.329, 0.7522, 4.11), (1.311, 0.3957, 4.185), (1.329, 0.04007, 4.11), (1.472, 0.396, 3.875), (1.405, 0.7772, 3.875), (1.255, 0.7242, 4.181), (1.255, 0.06763, 4.181), (1.405, 0.01534, 3.875), (0.4686, -0.4888, 4.11), (0.8375, -0.4318, 4.11), (0.4686, -0.4221, 4.184), (0.09976, -0.4271, 4.11), (0.4686, -0.5489, 3.875), (0.87, -0.4886, 3.875), (0.8058, -0.3687, 4.181), (0.1315, -0.3652, 4.181), (0.06709, -0.4827, 3.875), (0.4687, 0.3962, 4.258), (0.4687, 0.7185, 4.25), (0.1403, 0.3969, 4.25), (0.4687, 0.07431, 4.25), (0.7971, 0.3959, 4.25), (0.7753, 0.6966, 4.242), (0.1621, 0.6973, 4.242), (0.1621, 0.09705, 4.242), (0.7753, 0.09556, 4.242), (0.4686, -0.8378, 1.833), (1.04, -0.7578, 1.833), (-0.1033, -0.7529, 1.833), (1.898, 0.3958, 1.833), (1.803, 0.8919, 1.833), (1.803, -0.09983, 1.833), (0.4687, 1.637, 1.833), (-0.1031, 1.555, 1.833), (1.041, 1.554, 1.833), (-0.961, 0.403, 1.833), (-0.8657, -0.09118, 1.833), (-0.8656, 0.8967, 1.833), (-0.2674, -0.2907, 3.875), (-0.2076, -0.2477, 4.109), (-0.1494, -0.1994, 4.177), (-0.09683, 0.1195, 4.219), (-0.1371, 0.3982, 4.225), (-0.09679, 0.6774, 4.219), (0.1825, 0.9502, 4.219), (0.4687, 0.9898, 4.225), (0.755, 0.9497, 4.219), (1.034, 0.6758, 4.219), (1.074, 0.3959, 4.225), (1.034, 0.1162, 4.219), (0.755, -0.1566, 4.219), (0.4687, -0.1957, 4.225), (0.1824, -0.1544, 4.219), (-0.1493, 0.9999, 4.177), (-0.2074, 1.052, 4.109), (-0.2673, 1.098, 3.875), (1.087, 0.9982, 4.177), (1.145, 1.049, 4.109), (1.205, 1.095, 3.875), (1.087, -0.2054, 4.177), (1.145, -0.2557, 4.109), (1.205, -0.3008, 3.875), (-0.5797, 1.308, 1.833), (1.517, 1.305, 1.833), (1.517, -0.512, 1.833), (-0.5798, -0.5038, 1.833), (-0.01475, -0.07199, 4.206), (-0.01468, 0.8696, 4.207), (0.9521, -0.07574, 4.207), (0.9521, 0.8684, 4.207), (-2.046, -0.7062, 2.652), (-1.945, -1.306, 2.651), (-1.943, -0.7101, 2.732), (-1.945, -0.1068, 2.651), (-2.151, -0.7028, 2.492), (-2.044, -1.344, 2.492), (-1.849, -1.269, 2.729), (-1.849, -0.1512, 2.729), (-2.044, -0.06227, 2.492), (-0.5362, 0.7917, 2.652), (-1.14, 0.6922, 2.651), (-0.5362, 0.6884, 2.732), (0.06752, 0.6906, 2.651), (-0.5362, 0.8972, 2.492), (-1.182, 0.791, 2.492), (-1.098, 0.5951, 2.729), (0.02578, 0.5938, 2.729), (0.1098, 0.789, 2.492), (0.9735, -0.718, 2.652), (0.8728, -0.1147, 2.651), (0.8705, -0.7183, 2.732), (0.8727, -1.321, 2.651), (1.079, -0.7179, 2.492), (0.9712, -0.07236, 2.492), (0.7762, -0.1566, 2.729), (0.7762, -1.279, 2.729), (0.9712, -1.362, 2.492), (-0.5364, -2.216, 2.652), (0.06743, -2.12, 2.651), (-0.5363, -2.117, 2.732), (-1.14, -2.111, 2.651), (-0.5364, -2.318, 2.492), (0.1097, -2.216, 2.492), (0.02572, -2.026, 2.729), (-1.098, -2.019, 2.729), (-1.182, -2.206, 2.492), (-0.5362, -0.7184, -0.118), (-0.5362, 0.2113, -0.1118), (0.3934, -0.7184, -0.1118), (-0.5362, -1.648, -0.1118), (-1.466, -0.7184, -0.1118), (-1.401, 0.1463, -0.106), (0.3284, 0.1463, -0.106), (0.3284, -1.583, -0.106), (-1.401, -1.583, -0.106), (-0.5362, -0.7176, 2.793), (-0.5362, -0.1524, 2.786), (-1.102, -0.7163, 2.786), (-0.5362, -1.282, 2.786), (0.02951, -0.7181, 2.786), (-0.008632, -0.1908, 2.78), (-1.064, -0.1896, 2.78), (-1.064, -1.242, 2.78), (-0.008645, -1.245, 2.78), (-0.5362, -3.094, 0.01365), (0.4132, -2.935, 0.01429), (-0.5362, -3.122, 0.1693), (-1.486, -2.935, 0.01428), (-0.5362, -2.882, -0.06271), (0.3247, -2.735, -0.06017), (0.4258, -2.962, 0.1693), (-1.498, -2.961, 0.1693), (-1.397, -2.735, -0.06017), (1.84, -0.7184, 0.01365), (1.681, 0.231, 0.01429), (1.869, -0.7183, 0.1694), (1.681, -1.668, 0.01429), (1.628, -0.7184, -0.06271), (1.48, 0.1426, -0.06017), (1.708, 0.2436, 0.1694), (1.708, -1.68, 0.1693), (1.48, -1.579, -0.06017), (-0.5362, 1.658, 0.01365), (-1.486, 1.499, 0.01429), (-0.5362, 1.687, 0.1694), (0.4132, 1.499, 0.01429), (-0.5362, 1.445, -0.06271), (-1.397, 1.298, -0.06017), (-1.498, 1.526, 0.1693), (0.4258, 1.526, 0.1694), (0.3247, 1.298, -0.06017), (-2.913, -0.718, 0.01365), (-2.753, -1.667, 0.01428), (-2.941, -0.7168, 0.1693), (-2.753, 0.2313, 0.01429), (-2.7, -0.7184, -0.06271), (-2.553, -1.579, -0.06017), (-2.781, -1.678, 0.1693), (-2.781, 0.2446, 0.1693), (-2.553, 0.1426, -0.06017), (-1.844, 0.1221, 1.878), (-1.776, -0.4751, 1.877), (-1.72, 0.1179, 1.946), (-1.776, 0.7191, 1.877), (-1.92, 0.1256, 1.755), (-1.848, -0.5063, 1.755), (-1.659, -0.413, 1.943), (-1.659, 0.6492, 1.943), (-1.848, 0.757, 1.755), (1.416, 1.664, 1.878), (0.8878, 1.714, 1.879), (1.393, 1.492, 1.947), (1.867, 1.514, 1.877), (1.441, 1.756, 1.755), (0.8989, 1.809, 1.755), (0.8807, 1.537, 1.949), (1.809, 1.357, 1.943), (1.911, 1.596, 1.755), (2.486, 0.1099, 1.878), (2.417, 0.7112, 1.877), (2.361, 0.1099, 1.946), (2.417, -0.491, 1.877), (2.561, 0.11, 1.755), (2.489, 0.7469, 1.755), (2.3, 0.644, 1.943), (2.3, -0.424, 1.943), (2.489, -0.5264, 1.755), (-0.7749, -1.426, 1.878), (-0.2465, -1.479, 1.878), (-0.7515, -1.26, 1.947), (-1.226, -1.274, 1.877), (-0.7999, -1.513, 1.755), (-0.2577, -1.569, 1.755), (-0.2393, -1.307, 1.948), (-1.168, -1.124, 1.943), (-1.27, -1.352, 1.755), (1.71, 0.1097, -0.121), (1.7, 0.9321, -0.1147), (2.268, 0.1097, -0.1118), (1.7, -0.7127, -0.1147), (1.043, 0.1097, -0.1241), (1.042, 0.9599, -0.1176), (2.232, 0.8487, -0.106), (2.232, -0.6293, -0.106), (1.042, -0.7404, -0.1176), (-0.7444, 0.1107, 2.01), (-0.7392, 0.6948, 2.003), (-1.178, 0.1119, 2.0), (-0.7392, -0.4723, 2.003), (-0.2317, 0.1102, 2.013), (-0.2325, 0.7136, 2.006), (-1.153, 0.6385, 1.993), (-1.153, -0.4135, 1.993), (-0.2325, -0.4921, 2.006), (-1.058, -1.993, 0.00104), (-0.3933, -2.061, 0.0007235), (-1.046, -2.027, 0.1202), (-1.625, -1.788, 0.001994), (-1.053, -1.803, -0.06399), (-0.3977, -1.866, -0.06526), (-0.3848, -2.096, 0.1202), (-1.619, -1.82, 0.1202), (-1.584, -1.614, -0.06017), (3.045, 0.1097, 0.001366), (2.958, 0.9226, 0.002002), (3.054, 0.1097, 0.1202), (2.958, -0.7032, 0.002002), (2.933, 0.1097, -0.06271), (2.853, 0.8456, -0.06017), (2.966, 0.9377, 0.1202), (2.966, -0.7182, 0.1202), (2.853, -0.6262, -0.06017), (1.7, 2.213, 0.001048), (1.035, 2.281, 0.0007304), (1.688, 2.249, 0.1202), (2.266, 2.008, 0.002002), (1.695, 2.022, -0.06399), (1.039, 2.085, -0.06526), (1.026, 2.318, 0.1202), (2.261, 2.042, 0.1202), (2.225, 1.833, -0.06017), (-2.403, 0.1101, 0.001361), (-2.316, -0.7027, 0.001995), (-2.413, 0.1113, 0.1202), (-2.316, 0.9229, 0.001999), (-2.292, 0.1097, -0.06271), (-2.212, -0.6262, -0.06017), (-2.325, -0.7162, 0.1202), (-2.325, 0.9387, 0.1202), (-2.212, 0.8456, -0.06017), (-1.058, 2.213, 0.001048), (-1.625, 2.008, 0.002002), (-1.046, 2.249, 0.1202), (-0.3932, 2.281, 0.0007304), (-1.053, 2.022, -0.06399), (-1.584, 1.833, -0.06017), (-1.619, 2.042, 0.1202), (-0.3847, 2.318, 0.1202), (-0.3977, 2.085, -0.06526), (1.7, -1.993, 0.001046), (2.266, -1.789, 0.002001), (1.688, -2.028, 0.1202), (1.035, -2.061, 0.0007263), (1.695, -1.803, -0.06399), (2.225, -1.614, -0.06017), (2.261, -1.822, 0.1202), (1.026, -2.097, 0.1202), (1.039, -1.866, -0.06526), (1.386, 0.1099, 2.01), (1.381, 0.6945, 2.003), (0.8731, 0.11, 2.013), (1.381, -0.4742, 2.003), (1.819, 0.1099, 2.0), (1.794, 0.6373, 1.993), (0.874, 0.7136, 2.006), (0.8739, -0.493, 2.006), (1.794, -0.4173, 1.993), (-1.068, 0.1097, -0.121), (-1.059, 0.9321, -0.1147), (-0.4012, 0.1097, -0.1241), (-1.059, -0.7127, -0.1147), (-1.627, 0.1097, -0.1118), (-1.591, 0.8487, -0.106), (-0.4008, 0.9599, -0.1176), (-0.4008, -0.7404, -0.1176), (-1.591, -0.6293, -0.106), (1.416, -1.438, 1.878), (1.867, -1.29, 1.877), (1.393, -1.268, 1.947), (0.8876, -1.485, 1.878), (1.441, -1.528, 1.755), (1.911, -1.372, 1.755), (1.809, -1.135, 1.943), (0.8806, -1.311, 1.948), (0.8988, -1.577, 1.755), (-0.7747, 1.664, 1.878), (-1.226, 1.515, 1.877), (-0.7513, 1.492, 1.947), (-0.2463, 1.714, 1.879), (-0.7996, 1.756, 1.755), (-1.269, 1.598, 1.755), (-1.168, 1.359, 1.943), (-0.2392, 1.537, 1.949), (-0.2575, 1.809, 1.755), (-2.121, 0.08032, -0.0887), (-2.239, -0.7184, -0.09333), (-2.121, -1.517, -0.0887), (-1.721, -1.881, 2.492), (-1.643, -1.808, 2.65), (-1.567, -1.736, 2.726), (-1.508, -1.203, 2.761), (-1.578, -0.714, 2.766), (-1.508, -0.2245, 2.761), (-2.3, 1.046, 0.1693), (-2.277, 1.023, 0.01493), (-2.117, 0.8619, -0.05763), (0.2625, 0.8665, -0.0887), (-0.5362, 0.9846, -0.09333), (-1.335, 0.8665, -0.0887), (-1.027, 0.254, 2.761), (-0.5362, 0.3234, 2.766), (-0.0451, 0.253, 2.761), (1.227, 1.045, 0.1694), (1.205, 1.023, 0.01493), (1.044, 0.8619, -0.05763), (1.049, -1.517, -0.0887), (1.167, -0.7184, -0.09333), (1.049, 0.08032, -0.0887), (0.4352, -0.2273, 2.761), (0.5053, -0.7181, 2.766), (0.4352, -1.209, 2.761), (1.227, -2.482, 0.1693), (1.205, -2.459, 0.01493), (1.044, -2.299, -0.05763), (-1.335, -2.303, -0.0887), (-0.5362, -2.421, -0.09333), (0.2625, -2.303, -0.0887), (-0.04513, -1.687, 2.761), (-0.5363, -1.756, 2.766), (-1.027, -1.683, 2.761), (-2.117, -2.299, -0.05763), (-2.277, -2.459, 0.01492), (-2.3, -2.48, 0.1693), (-1.567, 0.3149, 2.726), (-1.643, 0.3925, 2.651), (-1.721, 0.471, 2.492), (0.4944, 0.312, 2.726), (0.5707, 0.3885, 2.651), (0.6482, 0.466, 2.492), (0.4944, -1.746, 2.726), (0.5706, -1.821, 2.651), (0.6481, -1.898, 2.492), (-1.98, 0.7924, -0.0887), (-2.045, 0.1097, -0.09333), (-1.98, -0.5729, -0.0887), (-1.631, -1.034, 1.755), (-1.57, -0.9736, 1.876), (-1.475, -0.8562, 1.94), (-1.463, -0.3743, 1.974), (-1.51, 0.1142, 1.979), (-1.463, 0.6036, 1.974), (-2.06, 1.628, 0.1202), (-2.057, 1.601, 0.002637), (-1.974, 1.46, -0.05763), (-0.3996, 1.666, -0.09796), (-1.048, 1.616, -0.09565), (-1.553, 1.464, -0.0887), (0.8765, 1.221, 1.985), (1.378, 1.186, 1.982), (1.773, 1.081, 1.974), (2.702, 1.628, 0.1202), (2.698, 1.6, 0.002638), (2.616, 1.46, -0.05763), (2.621, -0.5729, -0.0887), (2.686, 0.1097, -0.09333), (2.621, 0.7924, -0.0887), (2.104, 0.6008, 1.974), (2.152, 0.1098, 1.98), (2.104, -0.3809, 1.974), (2.702, -1.408, 0.1202), (2.698, -1.381, 0.002637), (2.616, -1.241, -0.05763), (1.041, -1.447, -0.09796), (1.69, -1.396, -0.09565), (2.194, -1.245, -0.0887), (-0.2351, -0.9968, 1.985), (-0.7371, -0.9605, 1.982), (-1.132, -0.8537, 1.974), (-1.974, -1.241, -0.05763), (-2.057, -1.38, 0.00263), (-2.06, -1.406, 0.1202), (-1.475, 1.092, 1.94), (-1.569, 1.217, 1.876), (-1.631, 1.283, 1.755), (2.116, 1.09, 1.94), (2.211, 1.213, 1.876), (2.272, 1.278, 1.755), (2.116, -0.8687, 1.94), (2.211, -0.9911, 1.876), (2.272, -1.056, 1.755), (2.194, 1.464, -0.0887), (1.69, 1.616, -0.09565), (1.041, 1.666, -0.09796), (-1.131, 1.082, 1.974), (-0.737, 1.186, 1.982), (-0.235, 1.221, 1.985), (-1.553, -1.245, -0.0887), (-1.048, -1.396, -0.09565), (-0.3996, -1.447, -0.09796), (1.773, -0.8603, 1.974), (1.378, -0.9647, 1.982), (0.8764, -0.9988, 1.985), (0.3207, 2.318, 0.1202), (0.3207, 2.281, 0.0007304), (0.3207, 2.085, -0.06526), (0.3207, -2.097, 0.1202), (0.3207, -2.061, 0.0007249), (0.3207, -1.866, -0.06526), (0.3207, 0.7136, 2.006), (0.3207, 0.1101, 2.013), (0.3207, -0.4925, 2.006), (0.3207, 0.9599, -0.1176), (0.3207, 0.1097, -0.1241), (0.3207, -0.7404, -0.1176), (0.3206, -1.309, 1.948), (0.3206, -1.482, 1.878), (0.3205, -1.573, 1.755), (0.3207, 1.537, 1.949), (0.3207, 1.714, 1.879), (0.3207, 1.809, 1.755), (-1.882, -2.064, -0.07931), (-1.365, -1.539, 2.75), (-1.882, 0.6276, -0.07931), (-1.365, 0.1125, 2.751), (0.8097, -2.064, -0.07931), (0.2926, -1.545, 2.751), (0.8097, 0.6276, -0.07931), (0.2926, 0.1105, 2.751), (-1.849, -1.041, -0.07931), (-1.366, -0.7095, 1.964), (-1.849, 1.26, -0.07931), (-1.366, 0.9406, 1.964), (2.491, -1.041, -0.07931), (2.008, -0.7181, 1.964), (2.491, 1.26, -0.07931), (2.008, 0.9386, 1.964), (0.3207, 1.666, -0.09796), (0.3207, 1.221, 1.985), (0.3207, -1.447, -0.09796), (0.3207, -0.9978, 1.985)], [], [(0, 4, 5, 1), (1, 5, 57, 58), (54, 4, 8, 56), (55, 5, 4, 54), (0, 1, 6, 2), (2, 6, 60, 61), (1, 58, 59, 6), (6, 59, 85, 60), (0, 2, 7, 3), (3, 7, 72, 73), (2, 61, 62, 7), (7, 62, 86, 72), (0, 3, 8, 4), (56, 8, 74, 81), (3, 73, 74, 8), (9, 13, 14, 10), (10, 14, 74, 73), (51, 13, 17, 53), (52, 14, 13, 51), (9, 10, 15, 11), (11, 15, 63, 64), (10, 73, 72, 15), (15, 72, 86, 63), (9, 11, 16, 12), (12, 16, 75, 76), (11, 64, 65, 16), (16, 65, 88, 75), (9, 12, 17, 13), (53, 17, 77, 82), (12, 76, 77, 17), (84, 57, 5, 55), (18, 22, 23, 19), (19, 23, 77, 76), (48, 22, 26, 50), (49, 23, 22, 48), (18, 19, 24, 20), (20, 24, 66, 67), (19, 76, 75, 24), (24, 75, 88, 66), (18, 20, 25, 21), (21, 25, 78, 79), (20, 67, 68, 25), (25, 68, 87, 78), (18, 21, 26, 22), (50, 26, 80, 83), (21, 79, 80, 26), (74, 14, 52, 81), (27, 31, 32, 28), (28, 32, 80, 79), (45, 31, 35, 47), (46, 32, 31, 45), (27, 28, 33, 29), (29, 33, 69, 70), (28, 79, 78, 33), (33, 78, 87, 69), (27, 29, 34, 30), (30, 34, 59, 58), (29, 70, 71, 34), (34, 71, 85, 59), (27, 30, 35, 31), (47, 35, 57, 84), (30, 58, 57, 35), (77, 23, 49, 82), (36, 40, 41, 37), (37, 41, 65, 64), (40, 67, 66, 41), (41, 66, 88, 65), (36, 37, 42, 38), (38, 42, 62, 61), (37, 64, 63, 42), (42, 63, 86, 62), (36, 38, 43, 39), (39, 43, 71, 70), (38, 61, 60, 43), (43, 60, 85, 71), (36, 39, 44, 40), (40, 44, 68, 67), (39, 70, 69, 44), (44, 69, 87, 68), (80, 32, 46, 83), (89, 93, 94, 90), (90, 94, 326, 327), (177, 97, 364, 332), (172, 93, 97, 177), (89, 90, 95, 91), (91, 95, 329, 330), (90, 327, 328, 95), (95, 328, 450, 329), (89, 91, 96, 92), (92, 96, 362, 363), (91, 330, 331, 96), (96, 331, 452, 362), (89, 92, 97, 93), (92, 363, 364, 97), (98, 102, 103, 99), (99, 103, 364, 363), (168, 106, 367, 341), (163, 102, 106, 168), (98, 99, 104, 100), (100, 104, 338, 339), (99, 363, 362, 104), (104, 362, 452, 338), (98, 100, 105, 101), (101, 105, 365, 366), (100, 339, 340, 105), (105, 340, 456, 365), (98, 101, 106, 102), (176, 361, 326, 94), (101, 366, 367, 106), (172, 176, 94, 93), (107, 111, 112, 108), (108, 112, 367, 366), (159, 115, 370, 350), (154, 111, 115, 159), (107, 108, 113, 109), (109, 113, 347, 348), (108, 366, 365, 113), (113, 365, 456, 347), (107, 109, 114, 110), (110, 114, 368, 369), (109, 348, 349, 114), (114, 349, 454, 368), (107, 110, 115, 111), (167, 332, 364, 103), (110, 369, 370, 115), (163, 167, 103, 102), (116, 120, 121, 117), (117, 121, 370, 369), (150, 124, 326, 361), (145, 120, 124, 150), (116, 117, 122, 118), (118, 122, 356, 357), (117, 369, 368, 122), (122, 368, 454, 356), (116, 118, 123, 119), (119, 123, 328, 327), (118, 357, 358, 123), (123, 358, 450, 328), (116, 119, 124, 120), (158, 341, 367, 112), (119, 327, 326, 124), (154, 158, 112, 111), (125, 129, 130, 126), (126, 130, 337, 336), (129, 324, 323, 130), (130, 323, 451, 337), (125, 126, 131, 127), (127, 131, 346, 345), (126, 336, 335, 131), (131, 335, 455, 346), (125, 127, 132, 128), (128, 132, 355, 354), (127, 345, 344, 132), (132, 344, 453, 355), (125, 128, 133, 129), (129, 133, 325, 324), (128, 354, 353, 133), (133, 353, 449, 325), (134, 138, 139, 135), (135, 139, 340, 339), (138, 348, 347, 139), (139, 347, 456, 340), (134, 135, 140, 136), (136, 140, 331, 330), (135, 339, 338, 140), (140, 338, 452, 331), (134, 136, 141, 137), (137, 141, 358, 357), (136, 330, 329, 141), (141, 329, 450, 358), (134, 137, 142, 138), (138, 142, 349, 348), (137, 357, 356, 142), (142, 356, 454, 349), (143, 147, 148, 144), (144, 148, 352, 351), (147, 354, 355, 148), (148, 355, 453, 352), (143, 144, 149, 145), (144, 351, 350, 149), (145, 149, 121, 120), (143, 145, 150, 146), (146, 150, 361, 360), (143, 146, 151, 147), (147, 151, 353, 354), (146, 360, 359, 151), (151, 359, 449, 353), (152, 156, 157, 153), (153, 157, 343, 342), (156, 345, 346, 157), (157, 346, 455, 343), (152, 153, 158, 154), (153, 342, 341, 158), (152, 154, 159, 155), (155, 159, 350, 351), (152, 155, 160, 156), (156, 160, 344, 345), (155, 351, 352, 160), (160, 352, 453, 344), (161, 165, 166, 162), (162, 166, 334, 333), (165, 336, 337, 166), (166, 337, 451, 334), (161, 162, 167, 163), (162, 333, 332, 167), (161, 163, 168, 164), (164, 168, 341, 342), (161, 164, 169, 165), (165, 169, 335, 336), (164, 342, 343, 169), (169, 343, 455, 335), (170, 174, 175, 171), (171, 175, 359, 360), (174, 324, 325, 175), (175, 325, 449, 359), (170, 171, 176, 172), (171, 360, 361, 176), (170, 172, 177, 173), (173, 177, 332, 333), (170, 173, 178, 174), (174, 178, 323, 324), (173, 333, 334, 178), (178, 334, 451, 323), (179, 183, 184, 180), (180, 184, 374, 375), (267, 187, 412, 380), (262, 183, 187, 267), (179, 180, 185, 181), (181, 185, 377, 378), (180, 375, 376, 185), (185, 376, 458, 377), (179, 181, 186, 182), (182, 186, 410, 411), (181, 378, 379, 186), (186, 379, 460, 410), (179, 182, 187, 183), (284, 398, 418, 310), (182, 411, 412, 187), (284, 310, 309, 280), (188, 192, 193, 189), (189, 193, 448, 447), (258, 196, 415, 389), (253, 192, 196, 258), (188, 189, 194, 190), (190, 194, 386, 387), (189, 447, 446, 194), (194, 446, 466, 386), (188, 190, 195, 191), (191, 195, 413, 414), (190, 387, 388, 195), (195, 388, 464, 413), (188, 191, 196, 192), (266, 409, 374, 184), (191, 414, 415, 196), (262, 266, 184, 183), (197, 201, 202, 198), (198, 202, 415, 414), (249, 205, 418, 398), (244, 201, 205, 249), (197, 198, 203, 199), (199, 203, 395, 396), (198, 414, 413, 203), (203, 413, 464, 395), (197, 199, 204, 200), (200, 204, 416, 417), (199, 396, 397, 204), (204, 397, 462, 416), (197, 200, 205, 201), (257, 431, 448, 193), (200, 417, 418, 205), (253, 257, 193, 192), (206, 210, 211, 207), (207, 211, 445, 444), (240, 214, 374, 409), (235, 210, 214, 240), (206, 207, 212, 208), (208, 212, 404, 405), (207, 444, 443, 212), (212, 443, 468, 404), (206, 208, 213, 209), (209, 213, 376, 375), (208, 405, 406, 213), (213, 406, 458, 376), (206, 209, 214, 210), (248, 389, 415, 202), (209, 375, 374, 214), (244, 248, 202, 201), (215, 219, 220, 216), (216, 220, 421, 420), (219, 441, 440, 220), (220, 440, 465, 421), (215, 216, 221, 217), (217, 221, 394, 393), (216, 420, 419, 221), (221, 419, 463, 394), (215, 217, 222, 218), (218, 222, 403, 402), (217, 393, 392, 222), (222, 392, 461, 403), (215, 218, 223, 219), (219, 223, 442, 441), (218, 402, 401, 223), (223, 401, 467, 442), (224, 228, 229, 225), (225, 229, 424, 423), (228, 438, 437, 229), (229, 437, 466, 424), (224, 225, 230, 226), (226, 230, 379, 378), (225, 423, 422, 230), (230, 422, 460, 379), (224, 226, 231, 227), (227, 231, 406, 405), (226, 378, 377, 231), (231, 377, 458, 406), (224, 227, 232, 228), (228, 232, 439, 438), (227, 405, 404, 232), (232, 404, 468, 439), (233, 237, 238, 234), (234, 238, 436, 435), (237, 426, 427, 238), (238, 427, 467, 436), (233, 234, 239, 235), (234, 435, 434, 239), (235, 239, 211, 210), (233, 235, 240, 236), (236, 240, 409, 408), (233, 236, 241, 237), (237, 241, 425, 426), (236, 408, 407, 241), (241, 407, 457, 425), (242, 246, 247, 243), (243, 247, 391, 390), (246, 393, 394, 247), (247, 394, 463, 391), (242, 243, 248, 244), (243, 390, 389, 248), (242, 244, 249, 245), (245, 249, 398, 399), (242, 245, 250, 246), (246, 250, 392, 393), (245, 399, 400, 250), (250, 400, 461, 392), (251, 255, 256, 252), (252, 256, 433, 432), (255, 420, 421, 256), (256, 421, 465, 433), (251, 252, 257, 253), (252, 432, 431, 257), (251, 253, 258, 254), (254, 258, 389, 390), (251, 254, 259, 255), (255, 259, 419, 420), (254, 390, 391, 259), (259, 391, 463, 419), (260, 264, 265, 261), (261, 265, 407, 408), (264, 372, 373, 265), (265, 373, 457, 407), (260, 261, 266, 262), (261, 408, 409, 266), (260, 262, 267, 263), (263, 267, 380, 381), (260, 263, 268, 264), (264, 268, 371, 372), (263, 381, 382, 268), (268, 382, 459, 371), (269, 273, 274, 270), (270, 274, 382, 381), (273, 384, 385, 274), (274, 385, 459, 382), (269, 270, 275, 271), (322, 276, 271, 318), (270, 381, 380, 275), (275, 319, 318, 271), (269, 271, 276, 272), (272, 276, 431, 432), (448, 431, 276, 322), (269, 272, 277, 273), (273, 277, 383, 384), (272, 432, 433, 277), (277, 433, 465, 383), (278, 282, 283, 279), (279, 283, 400, 399), (282, 402, 403, 283), (283, 403, 461, 400), (278, 279, 284, 280), (313, 285, 280, 309), (279, 399, 398, 284), (278, 280, 285, 281), (281, 285, 434, 435), (445, 434, 285, 313), (412, 319, 275, 380), (278, 281, 286, 282), (282, 286, 401, 402), (281, 435, 436, 286), (286, 436, 467, 401), (287, 291, 292, 288), (288, 292, 388, 387), (291, 396, 395, 292), (292, 395, 464, 388), (287, 288, 293, 289), (289, 293, 437, 438), (288, 387, 386, 293), (293, 386, 466, 437), (287, 289, 294, 290), (290, 294, 430, 429), (289, 438, 439, 294), (294, 439, 468, 430), (287, 290, 295, 291), (291, 295, 397, 396), (290, 429, 428, 295), (295, 428, 462, 397), (296, 300, 301, 297), (297, 301, 385, 384), (300, 372, 371, 301), (301, 371, 459, 385), (296, 297, 302, 298), (298, 302, 440, 441), (297, 384, 383, 302), (302, 383, 465, 440), (296, 298, 303, 299), (299, 303, 427, 426), (298, 441, 442, 303), (303, 442, 467, 427), (296, 299, 304, 300), (300, 304, 373, 372), (299, 426, 425, 304), (304, 425, 457, 373), (305, 309, 310, 306), (306, 310, 418, 417), (305, 306, 311, 307), (307, 311, 428, 429), (306, 417, 416, 311), (311, 416, 462, 428), (305, 307, 312, 308), (308, 312, 443, 444), (307, 429, 430, 312), (312, 430, 468, 443), (305, 308, 313, 309), (308, 444, 445, 313), (314, 318, 319, 315), (315, 319, 412, 411), (314, 315, 320, 316), (316, 320, 422, 423), (315, 411, 410, 320), (320, 410, 460, 422), (314, 316, 321, 317), (317, 321, 446, 447), (316, 423, 424, 321), (321, 424, 466, 446), (314, 317, 322, 318), (317, 447, 448, 322), (370, 121, 149, 350), (445, 211, 239, 434)])
me_cube_378.polygons.foreach_set('use_smooth', [True] * 456)
_k = set([(0, 1), (0, 3), (1, 58), (2, 6), (2, 7), (3, 73), (6, 59), (7, 72), (9, 10), (9, 12), (10, 73), (11, 15), (11, 16), (12, 76), (15, 72), (16, 75), (18, 19), (18, 21), (19, 76), (20, 24), (20, 25), (21, 79), (24, 75), (25, 78), (27, 28), (27, 30), (28, 79), (29, 33), (29, 34), (30, 58), (33, 78), (34, 59), (89, 90), (89, 92), (90, 327), (91, 95), (91, 96), (92, 363), (95, 328), (96, 362), (98, 99), (98, 101), (99, 363), (100, 104), (100, 105), (101, 366), (104, 362), (105, 365), (107, 108), (107, 110), (108, 366), (109, 113), (109, 114), (110, 369), (113, 365), (114, 368), (116, 117), (116, 119), (117, 369), (118, 122), (118, 123), (119, 327), (122, 368), (123, 328), (143, 144), (143, 146), (144, 351), (146, 360), (152, 153), (152, 155), (153, 342), (155, 351), (161, 162), (161, 164), (162, 333), (164, 342), (170, 171), (170, 173), (171, 360), (173, 333), (179, 180), (179, 182), (180, 375), (182, 411), (183, 184), (183, 187), (184, 374), (187, 412), (188, 189), (188, 191), (189, 447), (191, 414), (192, 193), (192, 196), (193, 448), (196, 415), (197, 198), (197, 200), (198, 414), (200, 417), (201, 202), (201, 205), (202, 415), (205, 418), (206, 207), (206, 209), (207, 444), (209, 375), (210, 211), (210, 214), (211, 445), (214, 374), (233, 234), (233, 236), (234, 435), (236, 408), (242, 243), (242, 245), (243, 390), (245, 399), (251, 252), (251, 254), (252, 432), (254, 390), (260, 261), (260, 263), (261, 408), (263, 381), (269, 270), (269, 272), (270, 381), (272, 432), (278, 279), (278, 281), (279, 399), (281, 435), (305, 306), (305, 308), (306, 417), (308, 444), (309, 310), (309, 313), (310, 418), (313, 445), (314, 315), (314, 317), (315, 411), (317, 447), (318, 319), (318, 322), (319, 412), (322, 448)])
me_cube_378.attributes.new('sharp_edge', 'BOOLEAN', 'EDGE').data.foreach_set('value', [ (min(e.vertices), max(e.vertices)) in _k for e in me_cube_378.edges])
me_cube_378.materials.append(mat_rock)
me_cube_378.use_remesh_preserve_volume = False
me_cube_378.use_remesh_preserve_attributes = False
me_cube_378.use_mirror_vertex_groups = False
me_cube_378.update()

# ---- objects
ob_cube_grass_single = bpy.data.objects.new('Cube_Grass_Single', me_cube_276)
ob_cube_grass_single_001 = bpy.data.objects.new('Cube_Grass_Single.001', me_cube_001)
ob_cube_grass_single_003 = bpy.data.objects.new('Cube_Grass_Single.003', me_cube_002)
ob_cube_grass_single_002 = bpy.data.objects.new('Cube_Grass_Single.002', me_cube_003)
ob_rockplatforms_3 = bpy.data.objects.new('RockPlatforms_3', me_cube_378)
ob_light = bpy.data.objects.new('Light', light_light)

# ---- transforms, parenting, visibility, modifiers, constraints
ob_cube_grass_single.location = (-0.6806, -0.6806, -0.6095)
ob_cube_grass_single.scale = (0.3905, 0.3905, 0.3905)
ob_cube_grass_single.lineart.crease_threshold = 0.0
_m = ob_cube_grass_single.modifiers.new('Auto Smooth', 'NODES')
_m.node_group = ng_auto_smooth
_gi = [s.identifier for s in ng_auto_smooth.interface.items_tree if s.item_type == 'SOCKET' and s.in_out == 'INPUT']
_m[_gi[1]] = 0.7051  # Angle
ob_cube_grass_single_001.location = (-0.6806, 0.1688, -0.6095)
ob_cube_grass_single_001.scale = (0.3905, 0.3905, 0.3905)
ob_cube_grass_single_001.lineart.crease_threshold = 0.0
_m = ob_cube_grass_single_001.modifiers.new('Auto Smooth', 'NODES')
_m.node_group = ng_auto_smooth
_gi = [s.identifier for s in ng_auto_smooth.interface.items_tree if s.item_type == 'SOCKET' and s.in_out == 'INPUT']
_m[_gi[1]] = 0.7051  # Angle
ob_cube_grass_single_003.location = (0.183, -0.6806, -0.6095)
ob_cube_grass_single_003.scale = (0.3905, 0.3905, 0.3905)
ob_cube_grass_single_003.lineart.crease_threshold = 0.0
_m = ob_cube_grass_single_003.modifiers.new('Auto Smooth', 'NODES')
_m.node_group = ng_auto_smooth
_gi = [s.identifier for s in ng_auto_smooth.interface.items_tree if s.item_type == 'SOCKET' and s.in_out == 'INPUT']
_m[_gi[1]] = 0.7051  # Angle
ob_cube_grass_single_002.location = (0.183, 0.1688, -0.6095)
ob_cube_grass_single_002.scale = (0.3905, 0.3905, 0.3905)
ob_cube_grass_single_002.lineart.crease_threshold = 0.0
_m = ob_cube_grass_single_002.modifiers.new('Auto Smooth', 'NODES')
_m.node_group = ng_auto_smooth
_gi = [s.identifier for s in ng_auto_smooth.interface.items_tree if s.item_type == 'SOCKET' and s.in_out == 'INPUT']
_m[_gi[1]] = 0.7051  # Angle
ob_rockplatforms_3.location = (-0.2963, -0.4633, -0.3312)
ob_rockplatforms_3.scale = (0.1658, 0.1658, 0.1658)
ob_rockplatforms_3.lineart.crease_threshold = 0.0
_m = ob_rockplatforms_3.modifiers.new('Auto Smooth', 'NODES')
_m.node_group = ng_auto_smooth
_gi = [s.identifier for s in ng_auto_smooth.interface.items_tree if s.item_type == 'SOCKET' and s.in_out == 'INPUT']
_m[_gi[1]] = 0.6004  # Angle
ob_light.location = (4.076, 1.005, 5.904)
ob_light.rotation_euler = (0.6503, 0.05522, 1.866)
ob_light.lock_rotations_4d = False
ob_light.empty_display_type = 'ARROWS'
ob_light.color = (0.0, 0.0, 0.0, 0.0)
ob_light.lineart.crease_threshold = 0.0

# ---- collection membership
scene.collection.objects.link(ob_cube_grass_single)
scene.collection.objects.link(ob_cube_grass_single_001)
scene.collection.objects.link(ob_cube_grass_single_003)
scene.collection.objects.link(ob_cube_grass_single_002)
scene.collection.objects.link(ob_rockplatforms_3)
col_collection.objects.link(ob_light)

# ---- scene / render settings (as saved in the file)
scene.frame_start = 1; scene.frame_end = 250; scene.frame_set(1)
scene.render.engine = 'BLENDER_EEVEE_NEXT'
scene.cycles.sampling_pattern = 'TABULATED_SOBOL'
scene.cycles.use_light_tree = False
scene.view_settings.view_transform = 'Filmic'
bpy.context.view_layer.update()

# ---- added for rendering (the .blend has no active camera): camera
cam_auto = bpy.data.cameras.new('AutoCamera')
cam_auto.lens = 50.0
cam_auto.sensor_width = 36.0
cam_auto.clip_end = 1000.0
ob_auto_camera = bpy.data.objects.new('AutoCamera', cam_auto)
scene.collection.objects.link(ob_auto_camera)
ob_auto_camera.location = (2.34623, -3.36995, 1.76337)
ob_auto_camera.rotation_euler = (1.09748, -7.21219e-08, 0.694738)
scene.camera = ob_auto_camera
bpy.context.view_layer.update()
